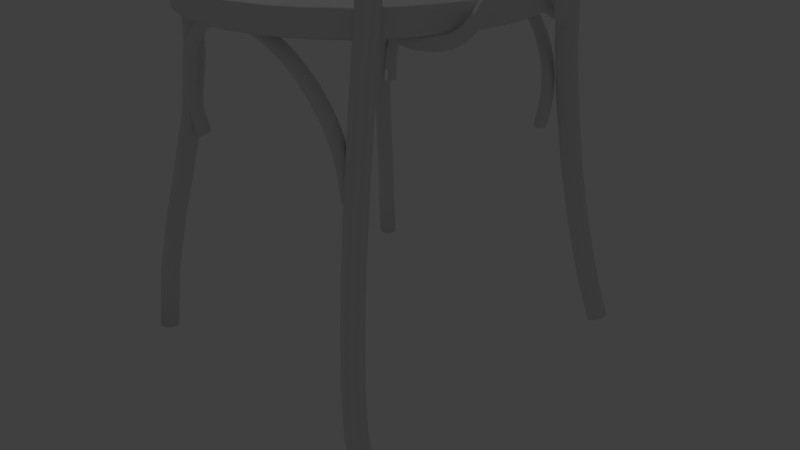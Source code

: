 # Source: chaise02.blend  (saved by Blender 2.71.0; exported with 4.5.12 LTS)
import bpy
from mathutils import Matrix  # noqa: F401  (used for matrix-valued properties, if any)

bpy.ops.wm.read_factory_settings(use_empty=True)
scene = bpy.context.scene
scene.name = 'Scene'

# ---- collections
col_collection_1 = bpy.data.collections.new('Collection 1'); scene.collection.children.link(col_collection_1)

# ---- world
world_world = bpy.data.worlds.new('World'); scene.world = world_world
world_world.color = (0.05088, 0.05088, 0.05088)
world_world.use_sun_shadow = False
world_world.sun_shadow_jitter_overblur = 0.0
world_world.cycles.sampling_method = 'MANUAL'
world_world.cycles.sample_map_resolution = 256

# ---- cameras
cam_camera = bpy.data.cameras.new('Camera')
cam_camera.clip_end = 100.0
cam_camera.lens = 35.0
cam_camera.sensor_width = 32.0
cam_camera.sensor_height = 18.0
cam_camera.ortho_scale = 7.314
cam_camera.dof.focus_distance = 0.0

# ---- lights
light_lamp = bpy.data.lights.new('Lamp', 'POINT')
light_lamp.transmission_factor = 0.0
light_lamp.cutoff_distance = 30.0
light_lamp.energy = 100.0
light_lamp.shadow_buffer_clip_start = 1.001
light_lamp.shadow_soft_size = 0.1
light_lamp.shadow_maximum_resolution = 0.006
light_lamp.use_absolute_resolution = True
light_lamp.cycles.use_multiple_importance_sampling = False

# ---- meshes
me_cylinder = bpy.data.meshes.new('Cylinder')
me_cylinder.from_pydata([(0.0, 1.0, -0.2356), (0.0, 1.0, 1.0), (0.7071, 0.7071, -0.2356), (0.7071, 0.7071, 1.0), (1.0, -4.371e-08, -0.2356), (1.0, -4.371e-08, 1.0), (0.7071, -0.7071, -0.2356), (0.7071, -0.7071, 1.0), (-8.742e-08, -1.0, -0.2356), (-8.742e-08, -1.0, 1.0), (-0.7071, -0.7071, -0.2356), (-0.7071, -0.7071, 1.0), (-1.0, 1.192e-08, -0.2356), (-1.0, 1.192e-08, 1.0), (-0.7071, 0.7071, -0.2356), (-0.7071, 0.7071, 1.0), (-1.464e-09, 0.9263, 0.7957), (-3.576e-07, -1.589e-08, 0.2948), (-1.464e-09, 0.9263, 1.0), (0.655, 0.655, 1.0), (0.9263, -4.062e-08, 1.0), (0.655, -0.655, 1.0), (-8.244e-08, -0.9263, 1.0), (-0.655, -0.655, 1.0), (-0.9263, 1.092e-08, 1.0), (-0.655, 0.655, 1.0), (0.655, 0.655, 0.7957), (0.9263, -4.062e-08, 0.7957), (0.655, -0.655, 0.7957), (-8.244e-08, -0.9263, 0.7957), (-0.655, -0.655, 0.7957), (-0.9263, 1.092e-08, 0.7957), (-0.655, 0.655, 0.7957), (-9.987e-09, 0.7143, 0.9465), (0.0, 1.0, 0.3822), (0.7071, 0.7071, 0.3822), (1.0, -4.371e-08, 0.3822), (0.7071, -0.7071, 0.3822), (-8.742e-08, -1.0, 0.3822), (-0.7071, -0.7071, 0.3822), (-1.0, 1.192e-08, 0.3822), (-0.7071, 0.7071, 0.3822), (0.7071, 0.7071, -0.1393), (1.0, -4.371e-08, -0.1393), (0.7071, -0.7071, -0.1393), (-8.742e-08, -1.0, -0.1393), (-0.7071, -0.7071, -0.1393), (-1.0, 1.192e-08, -0.1393), (-0.7071, 0.7071, -0.1393), (0.0, 1.0, -0.1393), (0.0, 1.0, 0.9037), (0.7071, 0.7071, 0.9037), (1.0, -4.371e-08, 0.9037), (0.7071, -0.7071, 0.9037), (-8.742e-08, -1.0, 0.9037), (-0.7071, -0.7071, 0.9037), (-1.0, 1.192e-08, 0.9037), (-0.7071, 0.7071, 0.9037), (-0.6811, -0.6811, 1.0), (-0.9632, 1.142e-08, 1.0), (-0.6811, 0.6811, 1.0), (-7.321e-10, 0.9632, 1.0), (-8.493e-08, -0.9632, 1.0), (0.6811, -0.6811, 1.0), (0.9632, -4.217e-08, 1.0), (0.6811, 0.6811, 1.0), (-2.619e-09, 0.8978, 0.7957), (0.6348, 0.6348, 0.7957), (0.8978, -3.942e-08, 0.7957), (0.6348, -0.6348, 0.7957), (-8.11e-08, -0.8978, 0.7957), (-0.6348, -0.6348, 0.7957), (-0.8978, 1.053e-08, 0.7957), (-0.6348, 0.6348, 0.7957), (-1.984e-08, 0.5385, 1.166), (0.5051, 0.5051, 0.9465), (0.7143, -3.169e-08, 0.9465), (0.5051, -0.5051, 0.9465), (-7.243e-08, -0.7143, 0.9465), (-0.5051, -0.5051, 0.9465), (-0.7143, 8.049e-09, 0.9465), (-0.5051, 0.5051, 0.9465), (-3.896e-08, 0.2756, 1.294), (0.3808, 0.3808, 1.166), (0.5385, -2.73e-08, 1.166), (0.3808, -0.3808, 1.166), (-6.692e-08, -0.5385, 1.166), (-0.3808, -0.3808, 1.166), (-0.5385, 2.662e-09, 1.166), (-0.3808, 0.3808, 1.166), (0.1949, 0.1949, 1.294), (0.2756, -1.464e-08, 1.294), (0.1949, -0.1949, 1.294), (-6.306e-08, -0.2756, 1.294), (-0.1949, -0.1949, 1.294), (-0.2756, 6.946e-10, 1.294), (-0.1949, 0.1949, 1.294), (-7.182e-08, -6.973e-09, 1.332)], [], [(50, 1, 3, 51), (51, 3, 5, 52), (52, 5, 7, 53), (53, 7, 9, 54), (54, 9, 11, 55), (55, 11, 13, 56), (58, 62, 22, 23), (57, 15, 1, 50), (56, 13, 15, 57), (14, 0, 17, 12), (59, 58, 23, 24), (60, 59, 24, 25), (61, 60, 25, 18), (12, 17, 8, 10), (0, 2, 4, 17), (17, 4, 6, 8), (23, 22, 29, 30), (24, 23, 30, 31), (25, 24, 31, 32), (18, 25, 32, 16), (62, 63, 21, 22), (63, 64, 20, 21), (64, 65, 19, 20), (65, 61, 18, 19), (30, 29, 70, 71), (31, 30, 71, 72), (32, 31, 72, 73), (16, 32, 73, 66), (22, 21, 28, 29), (21, 20, 27, 28), (20, 19, 26, 27), (19, 18, 16, 26), (49, 34, 35, 42), (42, 35, 36, 43), (43, 36, 37, 44), (44, 37, 38, 45), (45, 38, 39, 46), (46, 39, 40, 47), (48, 41, 34, 49), (47, 40, 41, 48), (0, 49, 42, 2), (2, 42, 43, 4), (4, 43, 44, 6), (6, 44, 45, 8), (8, 45, 46, 10), (10, 46, 47, 12), (14, 48, 49, 0), (12, 47, 48, 14), (34, 50, 51, 35), (35, 51, 52, 36), (36, 52, 53, 37), (37, 53, 54, 38), (38, 54, 55, 39), (39, 55, 56, 40), (41, 57, 50, 34), (40, 56, 57, 41), (11, 9, 62, 58), (13, 11, 58, 59), (15, 13, 59, 60), (1, 15, 60, 61), (9, 7, 63, 62), (7, 5, 64, 63), (5, 3, 65, 64), (3, 1, 61, 65), (71, 70, 78, 79), (72, 71, 79, 80), (73, 72, 80, 81), (66, 73, 81, 33), (29, 28, 69, 70), (28, 27, 68, 69), (27, 26, 67, 68), (26, 16, 66, 67), (79, 78, 86, 87), (80, 79, 87, 88), (81, 80, 88, 89), (33, 81, 89, 74), (70, 69, 77, 78), (69, 68, 76, 77), (68, 67, 75, 76), (67, 66, 33, 75), (87, 86, 93, 94), (88, 87, 94, 95), (89, 88, 95, 96), (74, 89, 96, 82), (78, 77, 85, 86), (77, 76, 84, 85), (76, 75, 83, 84), (75, 33, 74, 83), (90, 82, 97, 91), (91, 97, 93, 92), (82, 96, 95, 97), (97, 95, 94, 93), (86, 85, 92, 93), (85, 84, 91, 92), (84, 83, 90, 91), (83, 74, 82, 90)])
me_cylinder.polygons.foreach_set('use_smooth', [True] * 96)
_uv = me_cylinder.uv_layers.new(name='UVMap')
_uv.uv.foreach_set('vector', [0.8837, 0.3799, 0.8769, 0.3608, 0.968, 0.2661, 0.9865, 0.2744, 0.9865, 0.2744, 0.968, 0.2661, 0.9674, 0.1325, 0.9865, 0.1256, 0.9865, 0.1256, 0.9674, 0.1325, 0.8745, 0.0363, 0.8835, 0.01813, 0.8835, 0.01813, 0.8745, 0.0363, 0.7429, 0.03264, 0.7362, 0.01347, 0.7362, 0.01347, 0.7429, 0.03264, 0.6516, 0.1266, 0.6331, 0.1184, 0.6331, 0.1184, 0.6516, 0.1266, 0.654, 0.2603, 0.6349, 0.2672, 0.6579, 0.1293, 0.7453, 0.039, 0.7475, 0.04461, 0.6635, 0.1316, 0.7365, 0.3759, 0.7457, 0.3578, 0.8769, 0.3608, 0.8837, 0.3799, 0.6349, 0.2672, 0.654, 0.2603, 0.7457, 0.3578, 0.7365, 0.3759, 0.3517, 0.3931, 0.2824, 0.3966, 0.3124, 0.3104, 0.3934, 0.3397, 0.6603, 0.2579, 0.6579, 0.1293, 0.6635, 0.1316, 0.666, 0.2557, 0.7486, 0.3516, 0.6603, 0.2579, 0.666, 0.2557, 0.7512, 0.3462, 0.8744, 0.3544, 0.7486, 0.3516, 0.7512, 0.3462, 0.8722, 0.3488, 0.3934, 0.3397, 0.3124, 0.3104, 0.3441, 0.225, 0.3952, 0.271, 0.2824, 0.3966, 0.2306, 0.3497, 0.2272, 0.2799, 0.3124, 0.3104, 0.3124, 0.3104, 0.2272, 0.2799, 0.2743, 0.2282, 0.3441, 0.225, 0.6635, 0.1316, 0.7475, 0.04461, 0.7619, 0.075, 0.6961, 0.1421, 0.666, 0.2557, 0.6635, 0.1316, 0.6961, 0.1421, 0.6981, 0.2409, 0.7512, 0.3462, 0.666, 0.2557, 0.6981, 0.2409, 0.7639, 0.3143, 0.8722, 0.3488, 0.7512, 0.3462, 0.7639, 0.3143, 0.8576, 0.3186, 0.7453, 0.039, 0.8716, 0.04247, 0.869, 0.04793, 0.7475, 0.04461, 0.8716, 0.04247, 0.961, 0.1349, 0.9553, 0.1371, 0.869, 0.04793, 0.961, 0.1349, 0.9618, 0.2635, 0.9562, 0.2611, 0.9553, 0.1371, 0.9618, 0.2635, 0.8744, 0.3544, 0.8722, 0.3488, 0.9562, 0.2611, 0.8677, 0.4068, 0.9649, 0.504, 0.9598, 0.5061, 0.8656, 0.4119, 0.7302, 0.4068, 0.8677, 0.4068, 0.8656, 0.4119, 0.7323, 0.4119, 0.6331, 0.504, 0.7302, 0.4068, 0.7323, 0.4119, 0.6381, 0.5061, 0.6331, 0.6415, 0.6331, 0.504, 0.6381, 0.5061, 0.6381, 0.6394, 0.7475, 0.04461, 0.869, 0.04793, 0.8564, 0.08021, 0.7619, 0.075, 0.869, 0.04793, 0.9553, 0.1371, 0.9238, 0.1518, 0.8564, 0.08021, 0.9553, 0.1371, 0.9562, 0.2611, 0.9234, 0.2502, 0.9238, 0.1518, 0.9562, 0.2611, 0.8722, 0.3488, 0.8576, 0.3186, 0.9234, 0.2502, 0.2784, 0.4064, 0.2488, 0.4796, 0.1476, 0.3847, 0.2208, 0.3538, 0.2208, 0.3538, 0.1476, 0.3847, 0.1438, 0.2457, 0.2174, 0.2759, 0.2174, 0.2759, 0.1438, 0.2457, 0.2397, 0.1452, 0.2702, 0.2185, 0.2702, 0.2185, 0.2397, 0.1452, 0.378, 0.1424, 0.348, 0.2152, 0.348, 0.2152, 0.378, 0.1424, 0.4766, 0.2376, 0.4044, 0.2671, 0.4044, 0.2671, 0.4766, 0.2376, 0.4783, 0.3732, 0.4044, 0.3439, 0.3559, 0.4027, 0.3865, 0.4744, 0.2488, 0.4796, 0.2784, 0.4064, 0.4044, 0.3439, 0.4783, 0.3732, 0.3865, 0.4744, 0.3559, 0.4027, 0.2824, 0.3966, 0.2784, 0.4064, 0.2208, 0.3538, 0.2306, 0.3497, 0.2306, 0.3497, 0.2208, 0.3538, 0.2174, 0.2759, 0.2272, 0.2799, 0.2272, 0.2799, 0.2174, 0.2759, 0.2702, 0.2185, 0.2743, 0.2282, 0.2743, 0.2282, 0.2702, 0.2185, 0.348, 0.2152, 0.3441, 0.225, 0.3441, 0.225, 0.348, 0.2152, 0.4044, 0.2671, 0.3952, 0.271, 0.3952, 0.271, 0.4044, 0.2671, 0.4044, 0.3439, 0.3947, 0.3401, 0.3517, 0.3931, 0.3559, 0.4027, 0.2784, 0.4064, 0.2824, 0.3966, 0.3947, 0.3401, 0.4044, 0.3439, 0.3559, 0.4027, 0.3517, 0.3931, 0.2488, 0.4796, 0.1941, 0.6096, 0.01596, 0.4376, 0.1476, 0.3847, 0.1476, 0.3847, 0.01596, 0.4376, 0.01347, 0.1893, 0.1438, 0.2457, 0.1438, 0.2457, 0.01347, 0.1893, 0.1881, 0.01347, 0.2397, 0.1452, 0.2397, 0.1452, 0.1881, 0.01347, 0.4344, 0.01377, 0.378, 0.1424, 0.378, 0.1424, 0.4344, 0.01377, 0.6061, 0.1869, 0.4766, 0.2376, 0.4766, 0.2376, 0.6061, 0.1869, 0.6061, 0.4274, 0.4783, 0.3732, 0.3865, 0.4744, 0.4396, 0.6035, 0.1941, 0.6096, 0.2488, 0.4796, 0.4783, 0.3732, 0.6061, 0.4274, 0.4396, 0.6035, 0.3865, 0.4744, 0.6516, 0.1266, 0.7429, 0.03264, 0.7453, 0.039, 0.6579, 0.1293, 0.654, 0.2603, 0.6516, 0.1266, 0.6579, 0.1293, 0.6603, 0.2579, 0.7457, 0.3578, 0.654, 0.2603, 0.6603, 0.2579, 0.7486, 0.3516, 0.8769, 0.3608, 0.7457, 0.3578, 0.7486, 0.3516, 0.8744, 0.3544, 0.7429, 0.03264, 0.8745, 0.0363, 0.8716, 0.04247, 0.7453, 0.039, 0.8745, 0.0363, 0.9674, 0.1325, 0.961, 0.1349, 0.8716, 0.04247, 0.9674, 0.1325, 0.968, 0.2661, 0.9618, 0.2635, 0.961, 0.1349, 0.968, 0.2661, 0.8769, 0.3608, 0.8744, 0.3544, 0.9618, 0.2635, 0.8656, 0.4119, 0.9598, 0.5061, 0.9185, 0.5236, 0.8488, 0.4535, 0.7323, 0.4119, 0.8656, 0.4119, 0.8488, 0.4535, 0.7499, 0.4532, 0.6381, 0.5061, 0.7323, 0.4119, 0.7499, 0.4532, 0.6797, 0.5229, 0.6381, 0.6394, 0.6381, 0.5061, 0.6797, 0.5229, 0.6794, 0.6219, 0.9649, 0.504, 0.9649, 0.6415, 0.9598, 0.6394, 0.9598, 0.5061, 0.9649, 0.6415, 0.8677, 0.7387, 0.8656, 0.7336, 0.9598, 0.6394, 0.8677, 0.7387, 0.7302, 0.7387, 0.7324, 0.7336, 0.8656, 0.7336, 0.7302, 0.7387, 0.6331, 0.6415, 0.6381, 0.6394, 0.7324, 0.7336, 0.8488, 0.4535, 0.9185, 0.5236, 0.8746, 0.5434, 0.8317, 0.4985, 0.7499, 0.4532, 0.8488, 0.4535, 0.8317, 0.4985, 0.7696, 0.4971, 0.6797, 0.5229, 0.7499, 0.4532, 0.7696, 0.4971, 0.7247, 0.54, 0.6794, 0.6219, 0.6797, 0.5229, 0.7247, 0.54, 0.7233, 0.6021, 0.9598, 0.5061, 0.9598, 0.6394, 0.9182, 0.6226, 0.9185, 0.5236, 0.9598, 0.6394, 0.8656, 0.7336, 0.8481, 0.6923, 0.9182, 0.6226, 0.8656, 0.7336, 0.7324, 0.7336, 0.7492, 0.692, 0.8481, 0.6923, 0.7324, 0.7336, 0.6381, 0.6394, 0.6794, 0.6219, 0.7492, 0.692, 0.8317, 0.4985, 0.8746, 0.5434, 0.8354, 0.5594, 0.8153, 0.5375, 0.7696, 0.4971, 0.8317, 0.4985, 0.8153, 0.5375, 0.7856, 0.5363, 0.7247, 0.54, 0.7696, 0.4971, 0.7856, 0.5363, 0.7637, 0.5564, 0.7233, 0.6021, 0.7247, 0.54, 0.7637, 0.5564, 0.7625, 0.5861, 0.9185, 0.5236, 0.9182, 0.6226, 0.8733, 0.6055, 0.8746, 0.5434, 0.9182, 0.6226, 0.8481, 0.6923, 0.8283, 0.6484, 0.8733, 0.6055, 0.8481, 0.6923, 0.7492, 0.692, 0.7662, 0.647, 0.8283, 0.6484, 0.7492, 0.692, 0.6794, 0.6219, 0.7233, 0.6021, 0.7662, 0.647, 0.7826, 0.608, 0.7625, 0.5861, 0.799, 0.5727, 0.8123, 0.6092, 0.8123, 0.6092, 0.799, 0.5727, 0.8354, 0.5594, 0.8342, 0.5891, 0.7625, 0.5861, 0.7637, 0.5564, 0.7856, 0.5363, 0.799, 0.5727, 0.799, 0.5727, 0.7856, 0.5363, 0.8153, 0.5375, 0.8354, 0.5594, 0.8746, 0.5434, 0.8733, 0.6055, 0.8342, 0.5891, 0.8354, 0.5594, 0.8733, 0.6055, 0.8283, 0.6484, 0.8123, 0.6092, 0.8342, 0.5891, 0.8283, 0.6484, 0.7662, 0.647, 0.7826, 0.608, 0.8123, 0.6092, 0.7662, 0.647, 0.7233, 0.6021, 0.7625, 0.5861, 0.7826, 0.608])
me_cylinder.use_remesh_preserve_volume = False
me_cylinder.use_remesh_preserve_attributes = False
me_cylinder.use_mirror_vertex_groups = False
me_cylinder.update()
me_mesh = bpy.data.meshes.new('Mesh')
me_mesh.from_pydata([(1.114, 1.154, 1.611), (1.11, 1.18, 1.607), (1.098, 1.201, 1.603), (1.081, 1.215, 1.601), (1.06, 1.22, 1.6), (1.039, 1.215, 1.601), (1.021, 1.201, 1.603), (1.01, 1.18, 1.607), (1.005, 1.154, 1.611), (1.01, 1.128, 1.616), (1.021, 1.107, 1.62), (1.039, 1.093, 1.622), (1.06, 1.088, 1.623), (1.081, 1.093, 1.622), (1.098, 1.107, 1.62), (1.11, 1.128, 1.616), (1.076, 1.198, 1.899), (1.072, 1.224, 1.894), (1.06, 1.245, 1.887), (1.044, 1.258, 1.88), (1.023, 1.262, 1.873), (1.003, 1.256, 1.868), (0.9863, 1.241, 1.866), (0.975, 1.22, 1.867), (0.9709, 1.194, 1.87), (0.975, 1.168, 1.876), (0.9863, 1.148, 1.883), (1.003, 1.134, 1.89), (1.023, 1.13, 1.896), (1.044, 1.136, 1.901), (1.06, 1.151, 1.903), (1.072, 1.172, 1.903), (0.9672, 1.238, 2.158), (0.9636, 1.264, 2.151), (0.9535, 1.284, 2.142), (0.9386, 1.297, 2.131), (0.9203, 1.3, 2.119), (0.902, 1.294, 2.109), (0.8871, 1.278, 2.103), (0.877, 1.256, 2.101), (0.8733, 1.23, 2.103), (0.877, 1.204, 2.11), (0.8871, 1.184, 2.119), (0.902, 1.171, 2.131), (0.9203, 1.168, 2.142), (0.9386, 1.175, 2.152), (0.9535, 1.19, 2.158), (0.9636, 1.212, 2.161), (0.7989, 1.272, 2.378), (0.7959, 1.298, 2.37), (0.7877, 1.317, 2.358), (0.7754, 1.33, 2.343), (0.7605, 1.333, 2.327), (0.7455, 1.325, 2.313), (0.7333, 1.309, 2.303), (0.725, 1.287, 2.299), (0.722, 1.26, 2.3), (0.725, 1.235, 2.308), (0.7333, 1.215, 2.32), (0.7455, 1.203, 2.334), (0.7605, 1.2, 2.35), (0.7754, 1.208, 2.365), (0.7877, 1.224, 2.374), (0.7959, 1.246, 2.379), (0.5811, 1.298, 2.547), (0.5789, 1.324, 2.539), (0.573, 1.343, 2.525), (0.5643, 1.355, 2.507), (0.5536, 1.357, 2.488), (0.543, 1.349, 2.471), (0.5342, 1.333, 2.458), (0.5284, 1.31, 2.452), (0.5262, 1.284, 2.452), (0.5284, 1.259, 2.461), (0.5342, 1.239, 2.475), (0.543, 1.227, 2.492), (0.5536, 1.225, 2.511), (0.5643, 1.233, 2.529), (0.573, 1.249, 2.541), (0.5789, 1.272, 2.548), (0.3238, 1.315, 2.656), (0.3227, 1.341, 2.648), (0.3197, 1.36, 2.633), (0.3151, 1.371, 2.613), (0.3095, 1.373, 2.592), (0.304, 1.365, 2.572), (0.2994, 1.348, 2.558), (0.2963, 1.325, 2.55), (0.2952, 1.299, 2.551), (0.2963, 1.274, 2.559), (0.2994, 1.255, 2.574), (0.304, 1.243, 2.594), (0.3095, 1.241, 2.615), (0.3151, 1.249, 2.635), (0.3197, 1.266, 2.649), (0.3227, 1.289, 2.657), (0.03791, 1.321, 2.695), (0.03791, 1.346, 2.686), (0.03791, 1.366, 2.671), (0.03791, 1.377, 2.651), (0.03791, 1.379, 2.629), (0.03791, 1.371, 2.608), (0.03791, 1.354, 2.593), (0.03791, 1.331, 2.585), (0.03791, 1.304, 2.586), (0.03791, 1.279, 2.594), (0.03791, 1.26, 2.61), (0.03791, 1.249, 2.63), (0.03791, 1.247, 2.652), (0.03791, 1.255, 2.672), (0.03791, 1.272, 2.687), (0.03791, 1.295, 2.695), (-0.248, 1.315, 2.656), (-0.2469, 1.341, 2.648), (-0.2438, 1.36, 2.633), (-0.2393, 1.371, 2.613), (-0.2337, 1.373, 2.592), (-0.2281, 1.365, 2.572), (-0.2236, 1.348, 2.558), (-0.2205, 1.325, 2.55), (-0.2194, 1.299, 2.551), (-0.2205, 1.274, 2.559), (-0.2236, 1.255, 2.574), (-0.2281, 1.243, 2.594), (-0.2337, 1.241, 2.615), (-0.2393, 1.249, 2.635), (-0.2438, 1.266, 2.649), (-0.2469, 1.289, 2.657), (-0.5052, 1.298, 2.547), (-0.5031, 1.324, 2.539), (-0.4972, 1.343, 2.525), (-0.4885, 1.355, 2.507), (-0.4778, 1.357, 2.488), (-0.4671, 1.349, 2.471), (-0.4584, 1.333, 2.458), (-0.4526, 1.31, 2.452), (-0.4504, 1.284, 2.452), (-0.4526, 1.259, 2.461), (-0.4584, 1.239, 2.475), (-0.4671, 1.227, 2.492), (-0.4778, 1.225, 2.511), (-0.4885, 1.233, 2.529), (-0.4972, 1.249, 2.541), (-0.5031, 1.272, 2.548), (-0.7231, 1.272, 2.378), (-0.7201, 1.298, 2.37), (-0.7118, 1.317, 2.358), (-0.6996, 1.33, 2.343), (-0.6847, 1.333, 2.327), (-0.6697, 1.325, 2.313), (-0.6575, 1.309, 2.303), (-0.6492, 1.287, 2.299), (-0.6462, 1.26, 2.3), (-0.6492, 1.235, 2.308), (-0.6575, 1.215, 2.32), (-0.6697, 1.203, 2.334), (-0.6847, 1.2, 2.35), (-0.6996, 1.208, 2.365), (-0.7118, 1.224, 2.374), (-0.7201, 1.246, 2.379), (-0.8914, 1.238, 2.158), (-0.8877, 1.264, 2.151), (-0.8777, 1.284, 2.142), (-0.8628, 1.297, 2.131), (-0.8445, 1.3, 2.119), (-0.8262, 1.294, 2.109), (-0.8113, 1.278, 2.103), (-0.8012, 1.256, 2.101), (-0.7975, 1.23, 2.103), (-0.8012, 1.204, 2.11), (-0.8113, 1.184, 2.119), (-0.8262, 1.171, 2.131), (-0.8445, 1.168, 2.142), (-0.8628, 1.175, 2.152), (-0.8777, 1.19, 2.158), (-0.8877, 1.212, 2.161), (-1.0, 1.198, 1.899), (-0.9959, 1.224, 1.894), (-0.9846, 1.245, 1.887), (-0.9679, 1.258, 1.88), (-0.9475, 1.262, 1.873), (-0.9271, 1.256, 1.868), (-0.9104, 1.241, 1.866), (-0.8992, 1.22, 1.867), (-0.8951, 1.194, 1.87), (-0.8992, 1.168, 1.876), (-0.9104, 1.148, 1.883), (-0.9271, 1.134, 1.89), (-0.9475, 1.13, 1.896), (-0.9679, 1.136, 1.901), (-0.9846, 1.151, 1.903), (-0.9959, 1.172, 1.903), (-1.038, 1.154, 1.611), (-1.034, 1.18, 1.607), (-1.022, 1.201, 1.603), (-1.005, 1.215, 1.601), (-0.984, 1.22, 1.6), (-0.9629, 1.215, 1.601), (-0.9456, 1.201, 1.603), (-0.9339, 1.18, 1.607), (-0.9297, 1.154, 1.611), (-0.9339, 1.128, 1.616), (-0.9456, 1.107, 1.62), (-0.9629, 1.093, 1.622), (-0.984, 1.088, 1.623), (-1.005, 1.093, 1.622), (-1.022, 1.107, 1.62), (-1.034, 1.128, 1.616), (-1.0, 1.109, 1.323), (-0.9959, 1.135, 1.32), (-0.9846, 1.157, 1.319), (-0.9679, 1.172, 1.321), (-0.9475, 1.178, 1.326), (-0.9271, 1.174, 1.333), (-0.9104, 1.16, 1.34), (-0.8992, 1.14, 1.347), (-0.8951, 1.114, 1.352), (-0.8992, 1.088, 1.356), (-0.9104, 1.066, 1.356), (-0.9271, 1.051, 1.354), (-0.9475, 1.045, 1.349), (-0.9679, 1.05, 1.343), (-0.9846, 1.063, 1.336), (-0.9959, 1.084, 1.329), (1.076, 1.109, 1.323), (1.072, 1.135, 1.32), (1.06, 1.157, 1.319), (1.044, 1.172, 1.321), (1.023, 1.178, 1.326), (1.003, 1.174, 1.333), (0.9863, 1.16, 1.34), (0.975, 1.14, 1.347), (0.9709, 1.114, 1.352), (0.975, 1.088, 1.356), (0.9863, 1.066, 1.356), (1.003, 1.051, 1.354), (1.023, 1.045, 1.349), (1.044, 1.05, 1.343), (1.06, 1.063, 1.336), (1.072, 1.084, 1.329), (-0.9994, 1.14, 1.347), (-0.9714, 1.176, 1.347), (-0.8983, 1.118, 1.376), (-0.9024, 1.143, 1.371), (-0.9304, 1.055, 1.379), (-0.9509, 1.182, 1.352), (-1.004, 1.114, 1.35), (-0.9881, 1.067, 1.362), (-0.9994, 1.088, 1.356), (-0.9137, 1.07, 1.381), (-0.9509, 1.049, 1.375), (-0.9137, 1.164, 1.364), (-0.9304, 1.177, 1.358), (-0.9024, 1.092, 1.38), (-0.9881, 1.161, 1.346), (-0.9714, 1.054, 1.369), (0.9895, 1.07, 1.38), (1.006, 1.055, 1.379), (1.064, 1.067, 1.362), (0.9782, 1.143, 1.37), (1.064, 1.161, 1.345), (1.075, 1.139, 1.346), (1.027, 1.182, 1.351), (1.079, 1.114, 1.35), (1.047, 1.176, 1.347), (0.9895, 1.164, 1.364), (0.974, 1.118, 1.376), (1.027, 1.049, 1.374), (1.047, 1.054, 1.368), (1.006, 1.177, 1.357), (0.9782, 1.092, 1.379), (1.075, 1.088, 1.355)], [], [(0, 16, 31, 15), (1, 17, 16, 0), (2, 18, 17, 1), (3, 19, 18, 2), (4, 20, 19, 3), (5, 21, 20, 4), (6, 22, 21, 5), (7, 23, 22, 6), (8, 24, 23, 7), (9, 25, 24, 8), (10, 26, 25, 9), (11, 27, 26, 10), (12, 28, 27, 11), (13, 29, 28, 12), (14, 30, 29, 13), (15, 31, 30, 14), (16, 32, 47, 31), (17, 33, 32, 16), (18, 34, 33, 17), (19, 35, 34, 18), (20, 36, 35, 19), (21, 37, 36, 20), (22, 38, 37, 21), (23, 39, 38, 22), (24, 40, 39, 23), (25, 41, 40, 24), (26, 42, 41, 25), (27, 43, 42, 26), (28, 44, 43, 27), (29, 45, 44, 28), (30, 46, 45, 29), (31, 47, 46, 30), (32, 48, 63, 47), (33, 49, 48, 32), (34, 50, 49, 33), (35, 51, 50, 34), (36, 52, 51, 35), (37, 53, 52, 36), (38, 54, 53, 37), (39, 55, 54, 38), (40, 56, 55, 39), (41, 57, 56, 40), (42, 58, 57, 41), (43, 59, 58, 42), (44, 60, 59, 43), (45, 61, 60, 44), (46, 62, 61, 45), (47, 63, 62, 46), (48, 64, 79, 63), (49, 65, 64, 48), (50, 66, 65, 49), (51, 67, 66, 50), (52, 68, 67, 51), (53, 69, 68, 52), (54, 70, 69, 53), (55, 71, 70, 54), (56, 72, 71, 55), (57, 73, 72, 56), (58, 74, 73, 57), (59, 75, 74, 58), (60, 76, 75, 59), (61, 77, 76, 60), (62, 78, 77, 61), (63, 79, 78, 62), (64, 80, 95, 79), (65, 81, 80, 64), (66, 82, 81, 65), (67, 83, 82, 66), (68, 84, 83, 67), (69, 85, 84, 68), (70, 86, 85, 69), (71, 87, 86, 70), (72, 88, 87, 71), (73, 89, 88, 72), (74, 90, 89, 73), (75, 91, 90, 74), (76, 92, 91, 75), (77, 93, 92, 76), (78, 94, 93, 77), (79, 95, 94, 78), (80, 96, 111, 95), (81, 97, 96, 80), (82, 98, 97, 81), (83, 99, 98, 82), (84, 100, 99, 83), (85, 101, 100, 84), (86, 102, 101, 85), (87, 103, 102, 86), (88, 104, 103, 87), (89, 105, 104, 88), (90, 106, 105, 89), (91, 107, 106, 90), (92, 108, 107, 91), (93, 109, 108, 92), (94, 110, 109, 93), (95, 111, 110, 94), (96, 112, 127, 111), (97, 113, 112, 96), (98, 114, 113, 97), (99, 115, 114, 98), (100, 116, 115, 99), (101, 117, 116, 100), (102, 118, 117, 101), (103, 119, 118, 102), (104, 120, 119, 103), (105, 121, 120, 104), (106, 122, 121, 105), (107, 123, 122, 106), (108, 124, 123, 107), (109, 125, 124, 108), (110, 126, 125, 109), (111, 127, 126, 110), (112, 128, 143, 127), (113, 129, 128, 112), (114, 130, 129, 113), (115, 131, 130, 114), (116, 132, 131, 115), (117, 133, 132, 116), (118, 134, 133, 117), (119, 135, 134, 118), (120, 136, 135, 119), (121, 137, 136, 120), (122, 138, 137, 121), (123, 139, 138, 122), (124, 140, 139, 123), (125, 141, 140, 124), (126, 142, 141, 125), (127, 143, 142, 126), (128, 144, 159, 143), (129, 145, 144, 128), (130, 146, 145, 129), (131, 147, 146, 130), (132, 148, 147, 131), (133, 149, 148, 132), (134, 150, 149, 133), (135, 151, 150, 134), (136, 152, 151, 135), (137, 153, 152, 136), (138, 154, 153, 137), (139, 155, 154, 138), (140, 156, 155, 139), (141, 157, 156, 140), (142, 158, 157, 141), (143, 159, 158, 142), (144, 160, 175, 159), (145, 161, 160, 144), (146, 162, 161, 145), (147, 163, 162, 146), (148, 164, 163, 147), (149, 165, 164, 148), (150, 166, 165, 149), (151, 167, 166, 150), (152, 168, 167, 151), (153, 169, 168, 152), (154, 170, 169, 153), (155, 171, 170, 154), (156, 172, 171, 155), (157, 173, 172, 156), (158, 174, 173, 157), (159, 175, 174, 158), (160, 176, 191, 175), (161, 177, 176, 160), (162, 178, 177, 161), (163, 179, 178, 162), (164, 180, 179, 163), (165, 181, 180, 164), (166, 182, 181, 165), (167, 183, 182, 166), (168, 184, 183, 167), (169, 185, 184, 168), (170, 186, 185, 169), (171, 187, 186, 170), (172, 188, 187, 171), (173, 189, 188, 172), (174, 190, 189, 173), (175, 191, 190, 174), (176, 192, 207, 191), (177, 193, 192, 176), (178, 194, 193, 177), (179, 195, 194, 178), (180, 196, 195, 179), (181, 197, 196, 180), (182, 198, 197, 181), (183, 199, 198, 182), (184, 200, 199, 183), (185, 201, 200, 184), (186, 202, 201, 185), (187, 203, 202, 186), (188, 204, 203, 187), (189, 205, 204, 188), (190, 206, 205, 189), (191, 207, 206, 190), (246, 208, 223, 248), (240, 209, 208, 246), (254, 210, 209, 240), (241, 211, 210, 254), (245, 212, 211, 241), (252, 213, 212, 245), (251, 214, 213, 252), (243, 215, 214, 251), (242, 216, 215, 243), (253, 217, 216, 242), (249, 218, 217, 253), (244, 219, 218, 249), (250, 220, 219, 244), (255, 221, 220, 250), (247, 222, 221, 255), (248, 223, 222, 247), (263, 0, 15, 271), (261, 1, 0, 263), (260, 2, 1, 261), (264, 3, 2, 260), (262, 4, 3, 264), (269, 5, 4, 262), (265, 6, 5, 269), (259, 7, 6, 265), (266, 8, 7, 259), (270, 9, 8, 266), (256, 10, 9, 270), (257, 11, 10, 256), (267, 12, 11, 257), (268, 13, 12, 267), (258, 14, 13, 268), (271, 15, 14, 258), (226, 229, 228, 227), (225, 230, 229, 226), (224, 231, 230, 225), (239, 232, 231, 224), (238, 233, 232, 239), (237, 234, 233, 238), (236, 235, 234, 237), (221, 222, 219, 220), (222, 223, 218, 219), (223, 208, 217, 218), (208, 209, 216, 217), (209, 210, 215, 216), (210, 211, 214, 215), (211, 212, 213, 214), (192, 246, 248, 207), (193, 240, 246, 192), (194, 254, 240, 193), (195, 241, 254, 194), (196, 245, 241, 195), (197, 252, 245, 196), (198, 251, 252, 197), (199, 243, 251, 198), (200, 242, 243, 199), (201, 253, 242, 200), (202, 249, 253, 201), (203, 244, 249, 202), (204, 250, 244, 203), (205, 255, 250, 204), (206, 247, 255, 205), (207, 248, 247, 206), (224, 263, 271, 239), (225, 261, 263, 224), (226, 260, 261, 225), (227, 264, 260, 226), (228, 262, 264, 227), (229, 269, 262, 228), (230, 265, 269, 229), (231, 259, 265, 230), (232, 266, 259, 231), (233, 270, 266, 232), (234, 256, 270, 233), (235, 257, 256, 234), (236, 267, 257, 235), (237, 268, 267, 236), (238, 258, 268, 237), (239, 271, 258, 238)])
me_mesh.polygons.foreach_set('use_smooth', [True] * 270)
me_mesh.use_remesh_preserve_volume = False
me_mesh.use_remesh_preserve_attributes = False
me_mesh.use_mirror_vertex_groups = False
me_mesh.update()
me_mesh_003 = bpy.data.meshes.new('Mesh.003')
me_mesh_003.from_pydata([(-1.822, 2.067, -1.03), (-1.874, 2.104, -1.026), (-1.935, 2.109, -1.023), (-1.994, 2.079, -1.023), (-2.03, 2.023, -1.025), (-2.032, 1.961, -1.029), (-2.006, 1.907, -1.034), (-1.959, 1.872, -1.038), (-1.899, 1.863, -1.041), (-1.834, 1.896, -1.041), (-1.792, 1.954, -1.039), (-1.791, 2.013, -1.035), (-1.754, 1.982, -0.2057), (-1.806, 2.018, -0.195), (-1.866, 2.022, -0.1873), (-1.925, 1.992, -0.1844), (-1.962, 1.936, -0.1876), (-1.964, 1.875, -0.1956), (-1.938, 1.822, -0.2057), (-1.891, 1.787, -0.2159), (-1.832, 1.779, -0.2238), (-1.767, 1.811, -0.227), (-1.725, 1.87, -0.2241), (-1.724, 1.928, -0.2165), (-1.641, 1.86, 0.5421), (-1.692, 1.894, 0.557), (-1.752, 1.898, 0.5677), (-1.81, 1.868, 0.5722), (-1.847, 1.812, 0.5683), (-1.85, 1.751, 0.5578), (-1.824, 1.698, 0.5441), (-1.778, 1.664, 0.5302), (-1.719, 1.657, 0.519), (-1.654, 1.69, 0.514), (-1.612, 1.748, 0.5174), (-1.61, 1.806, 0.5275), (-1.511, 1.723, 1.244), (-1.562, 1.758, 1.26), (-1.622, 1.761, 1.271), (-1.681, 1.731, 1.276), (-1.717, 1.675, 1.272), (-1.72, 1.614, 1.26), (-1.695, 1.562, 1.246), (-1.649, 1.528, 1.232), (-1.59, 1.52, 1.22), (-1.525, 1.553, 1.215), (-1.483, 1.612, 1.218), (-1.481, 1.67, 1.229), (-1.397, 1.596, 1.932), (-1.448, 1.631, 1.945), (-1.509, 1.635, 1.953), (-1.568, 1.605, 1.956), (-1.604, 1.55, 1.952), (-1.607, 1.488, 1.943), (-1.581, 1.435, 1.931), (-1.534, 1.4, 1.919), (-1.475, 1.393, 1.91), (-1.41, 1.425, 1.907), (-1.368, 1.484, 1.911), (-1.366, 1.542, 1.92), (-1.329, 1.502, 2.636), (-1.381, 1.538, 2.642), (-1.442, 1.543, 2.645), (-1.501, 1.513, 2.645), (-1.537, 1.458, 2.641), (-1.54, 1.396, 2.636), (-1.513, 1.342, 2.63), (-1.466, 1.306, 2.624), (-1.407, 1.298, 2.621), (-1.341, 1.33, 2.621), (-1.299, 1.389, 2.625), (-1.298, 1.447, 2.63), (-1.339, 1.465, 3.387), (-1.39, 1.502, 3.383), (-1.451, 1.507, 3.379), (-1.51, 1.478, 3.374), (-1.547, 1.422, 3.371), (-1.549, 1.36, 3.371), (-1.523, 1.306, 3.373), (-1.476, 1.27, 3.377), (-1.417, 1.261, 3.381), (-1.351, 1.293, 3.386), (-1.309, 1.352, 3.389), (-1.308, 1.41, 3.389), (-1.822, -2.067, -1.03), (-1.874, -2.104, -1.026), (-1.935, -2.109, -1.023), (-1.994, -2.079, -1.023), (-2.03, -2.023, -1.025), (-2.032, -1.961, -1.029), (-2.006, -1.907, -1.034), (-1.959, -1.872, -1.038), (-1.899, -1.863, -1.041), (-1.834, -1.896, -1.041), (-1.792, -1.954, -1.039), (-1.791, -2.013, -1.035), (-1.754, -1.982, -0.2057), (-1.806, -2.018, -0.195), (-1.866, -2.022, -0.1873), (-1.925, -1.992, -0.1844), (-1.962, -1.936, -0.1876), (-1.964, -1.875, -0.1956), (-1.938, -1.822, -0.2057), (-1.891, -1.787, -0.2159), (-1.832, -1.779, -0.2238), (-1.767, -1.811, -0.227), (-1.725, -1.87, -0.2241), (-1.724, -1.928, -0.2165), (-1.641, -1.86, 0.5421), (-1.692, -1.894, 0.557), (-1.752, -1.898, 0.5677), (-1.81, -1.868, 0.5722), (-1.847, -1.812, 0.5683), (-1.85, -1.751, 0.5578), (-1.824, -1.698, 0.5441), (-1.778, -1.664, 0.5302), (-1.719, -1.657, 0.519), (-1.654, -1.69, 0.514), (-1.612, -1.748, 0.5174), (-1.61, -1.806, 0.5275), (-1.511, -1.723, 1.244), (-1.562, -1.758, 1.26), (-1.622, -1.761, 1.271), (-1.681, -1.731, 1.276), (-1.717, -1.675, 1.272), (-1.72, -1.614, 1.26), (-1.695, -1.562, 1.246), (-1.649, -1.528, 1.232), (-1.59, -1.52, 1.22), (-1.525, -1.553, 1.215), (-1.483, -1.612, 1.218), (-1.481, -1.67, 1.229), (-1.397, -1.596, 1.932), (-1.448, -1.631, 1.945), (-1.509, -1.635, 1.953), (-1.568, -1.605, 1.956), (-1.604, -1.55, 1.952), (-1.607, -1.488, 1.943), (-1.581, -1.435, 1.931), (-1.534, -1.4, 1.919), (-1.475, -1.393, 1.91), (-1.41, -1.425, 1.907), (-1.368, -1.484, 1.911), (-1.366, -1.542, 1.92), (-1.329, -1.502, 2.636), (-1.381, -1.538, 2.642), (-1.442, -1.543, 2.645), (-1.501, -1.513, 2.645), (-1.537, -1.458, 2.641), (-1.54, -1.396, 2.636), (-1.513, -1.342, 2.63), (-1.466, -1.306, 2.624), (-1.407, -1.298, 2.621), (-1.341, -1.33, 2.621), (-1.299, -1.389, 2.625), (-1.298, -1.447, 2.63), (-1.339, -1.465, 3.387), (-1.39, -1.502, 3.383), (-1.451, -1.507, 3.379), (-1.51, -1.478, 3.374), (-1.547, -1.422, 3.371), (-1.549, -1.36, 3.371), (-1.523, -1.306, 3.373), (-1.476, -1.27, 3.377), (-1.417, -1.261, 3.381), (-1.351, -1.293, 3.386), (-1.309, -1.352, 3.389), (-1.308, -1.41, 3.389), (-1.963, 2.044, -1.026), (-1.915, 1.989, -1.032), (-1.866, 1.933, -1.038), (-1.963, -2.044, -1.026), (-1.915, -1.989, -1.032), (-1.866, -1.933, -1.038)], [], [(0, 12, 23, 11), (1, 13, 12, 0), (2, 14, 13, 1), (3, 15, 14, 2), (4, 16, 15, 3), (5, 17, 16, 4), (6, 18, 17, 5), (7, 19, 18, 6), (8, 20, 19, 7), (9, 21, 20, 8), (10, 22, 21, 9), (11, 23, 22, 10), (12, 24, 35, 23), (13, 25, 24, 12), (14, 26, 25, 13), (15, 27, 26, 14), (16, 28, 27, 15), (17, 29, 28, 16), (18, 30, 29, 17), (19, 31, 30, 18), (20, 32, 31, 19), (21, 33, 32, 20), (22, 34, 33, 21), (23, 35, 34, 22), (24, 36, 47, 35), (25, 37, 36, 24), (26, 38, 37, 25), (27, 39, 38, 26), (28, 40, 39, 27), (29, 41, 40, 28), (30, 42, 41, 29), (31, 43, 42, 30), (32, 44, 43, 31), (33, 45, 44, 32), (34, 46, 45, 33), (35, 47, 46, 34), (36, 48, 59, 47), (37, 49, 48, 36), (38, 50, 49, 37), (39, 51, 50, 38), (40, 52, 51, 39), (41, 53, 52, 40), (42, 54, 53, 41), (43, 55, 54, 42), (44, 56, 55, 43), (45, 57, 56, 44), (46, 58, 57, 45), (47, 59, 58, 46), (48, 60, 71, 59), (49, 61, 60, 48), (50, 62, 61, 49), (51, 63, 62, 50), (52, 64, 63, 51), (53, 65, 64, 52), (54, 66, 65, 53), (55, 67, 66, 54), (56, 68, 67, 55), (57, 69, 68, 56), (58, 70, 69, 57), (59, 71, 70, 58), (60, 72, 83, 71), (61, 73, 72, 60), (62, 74, 73, 61), (63, 75, 74, 62), (64, 76, 75, 63), (65, 77, 76, 64), (66, 78, 77, 65), (67, 79, 78, 66), (68, 80, 79, 67), (69, 81, 80, 68), (70, 82, 81, 69), (71, 83, 82, 70), (84, 95, 107, 96), (85, 84, 96, 97), (86, 85, 97, 98), (87, 86, 98, 99), (88, 87, 99, 100), (89, 88, 100, 101), (90, 89, 101, 102), (91, 90, 102, 103), (92, 91, 103, 104), (93, 92, 104, 105), (94, 93, 105, 106), (95, 94, 106, 107), (96, 107, 119, 108), (97, 96, 108, 109), (98, 97, 109, 110), (99, 98, 110, 111), (100, 99, 111, 112), (101, 100, 112, 113), (102, 101, 113, 114), (103, 102, 114, 115), (104, 103, 115, 116), (105, 104, 116, 117), (106, 105, 117, 118), (107, 106, 118, 119), (108, 119, 131, 120), (109, 108, 120, 121), (110, 109, 121, 122), (111, 110, 122, 123), (112, 111, 123, 124), (113, 112, 124, 125), (114, 113, 125, 126), (115, 114, 126, 127), (116, 115, 127, 128), (117, 116, 128, 129), (118, 117, 129, 130), (119, 118, 130, 131), (120, 131, 143, 132), (121, 120, 132, 133), (122, 121, 133, 134), (123, 122, 134, 135), (124, 123, 135, 136), (125, 124, 136, 137), (126, 125, 137, 138), (127, 126, 138, 139), (128, 127, 139, 140), (129, 128, 140, 141), (130, 129, 141, 142), (131, 130, 142, 143), (132, 143, 155, 144), (133, 132, 144, 145), (134, 133, 145, 146), (135, 134, 146, 147), (136, 135, 147, 148), (137, 136, 148, 149), (138, 137, 149, 150), (139, 138, 150, 151), (140, 139, 151, 152), (141, 140, 152, 153), (142, 141, 153, 154), (143, 142, 154, 155), (144, 155, 167, 156), (145, 144, 156, 157), (146, 145, 157, 158), (147, 146, 158, 159), (148, 147, 159, 160), (149, 148, 160, 161), (150, 149, 161, 162), (151, 150, 162, 163), (152, 151, 163, 164), (153, 152, 164, 165), (154, 153, 165, 166), (155, 154, 166, 167), (3, 168, 5, 4), (168, 169, 6, 5), (169, 170, 7, 6), (170, 9, 8, 7), (2, 1, 168, 3), (1, 0, 169, 168), (0, 11, 170, 169), (11, 10, 9, 170), (88, 89, 171, 87), (89, 90, 172, 171), (90, 91, 173, 172), (91, 92, 93, 173), (87, 171, 85, 86), (171, 172, 84, 85), (172, 173, 95, 84), (173, 93, 94, 95)])
me_mesh_003.polygons.foreach_set('use_smooth', [True] * 160)
me_mesh_003.use_remesh_preserve_volume = False
me_mesh_003.use_remesh_preserve_attributes = False
me_mesh_003.use_mirror_vertex_groups = False
me_mesh_003.update()
me_mesh_001 = bpy.data.meshes.new('Mesh.001')
me_mesh_001.from_pydata([(0.5862, -1.712, -0.01964), (0.6787, -1.71, 0.02169), (0.7425, -1.632, 0.05076), (0.7363, -1.527, 0.04886), (0.6697, -1.461, 0.01964), (0.582, -1.458, -0.01951), (0.5134, -1.54, -0.05076), (0.5147, -1.65, -0.05104), (0.4757, -1.688, 0.3307), (0.574, -1.687, 0.3555), (0.6443, -1.61, 0.3658), (0.6414, -1.505, 0.3546), (0.5729, -1.439, 0.3307), (0.4799, -1.436, 0.3068), (0.4044, -1.516, 0.2957), (0.402, -1.626, 0.3059), (0.3769, -1.623, 0.8378), (0.477, -1.623, 0.8542), (0.5491, -1.547, 0.8557), (0.5469, -1.443, 0.841), (0.4777, -1.376, 0.8206), (0.383, -1.372, 0.8045), (0.3056, -1.452, 0.8027), (0.3024, -1.561, 0.817), (0.2924, -1.531, 1.471), (0.3932, -1.531, 1.482), (0.4659, -1.457, 1.479), (0.4638, -1.352, 1.464), (0.3942, -1.285, 1.446), (0.2989, -1.28, 1.435), (0.2208, -1.359, 1.438), (0.2174, -1.468, 1.453), (0.2278, -1.424, 2.196), (0.3289, -1.426, 2.203), (0.4018, -1.351, 2.198), (0.3997, -1.247, 2.183), (0.3299, -1.179, 2.168), (0.2342, -1.174, 2.161), (0.1558, -1.252, 2.167), (0.1525, -1.361, 2.182), (0.1891, -1.316, 2.978), (0.2904, -1.318, 2.981), (0.3635, -1.244, 2.973), (0.3613, -1.139, 2.96), (0.2912, -1.071, 2.949), (0.1954, -1.065, 2.946), (0.1169, -1.143, 2.953), (0.1136, -1.252, 2.967), (0.1828, -1.22, 3.779), (0.2842, -1.222, 3.778), (0.3572, -1.148, 3.769), (0.355, -1.043, 3.758), (0.285, -0.9745, 3.752), (0.1891, -0.968, 3.752), (0.1106, -1.046, 3.762), (0.1073, -1.155, 3.774), (0.2151, -1.148, 4.559), (0.3162, -1.151, 4.552), (0.3893, -1.077, 4.544), (0.3874, -0.9711, 4.541), (0.3177, -0.902, 4.543), (0.2221, -0.895, 4.55), (0.1435, -0.9732, 4.558), (0.14, -1.083, 4.563), (0.2891, -1.163, 5.288), (0.3895, -1.165, 5.275), (0.4631, -1.091, 5.272), (0.4626, -0.9861, 5.281), (0.3942, -0.9174, 5.297), (0.2992, -0.9106, 5.31), (0.2202, -0.9887, 5.313), (0.2152, -1.098, 5.304), (0.3995, -1.275, 5.974), (0.499, -1.277, 5.955), (0.5732, -1.203, 5.955), (0.5743, -1.099, 5.975), (0.5075, -1.032, 6.001), (0.4134, -1.026, 6.019), (0.3338, -1.104, 6.019), (0.3272, -1.211, 6.0), (0.5397, -1.422, 6.631), (0.6384, -1.423, 6.608), (0.712, -1.349, 6.606), (0.7133, -1.245, 6.627), (0.6473, -1.179, 6.656), (0.5541, -1.174, 6.679), (0.475, -1.252, 6.681), (0.4683, -1.359, 6.661), (0.7027, -1.54, 7.27), (0.8006, -1.54, 7.244), (0.8719, -1.465, 7.233), (0.8709, -1.36, 7.244), (0.804, -1.293, 7.27), (0.7114, -1.288, 7.295), (0.6347, -1.367, 7.307), (0.6304, -1.477, 7.296), (0.8808, -1.56, 7.899), (0.9782, -1.56, 7.871), (1.045, -1.485, 7.844), (1.038, -1.38, 7.835), (0.9682, -1.313, 7.849), (0.8758, -1.308, 7.875), (0.8039, -1.387, 7.904), (0.8055, -1.497, 7.914), (1.065, -1.411, 8.521), (1.162, -1.412, 8.493), (1.223, -1.341, 8.446), (1.208, -1.243, 8.409), (1.133, -1.181, 8.405), (1.04, -1.176, 8.43), (0.9743, -1.25, 8.48), (0.9845, -1.352, 8.52), (1.241, -1.029, 9.132), (1.339, -1.03, 9.104), (1.395, -0.9696, 9.039), (1.373, -0.8856, 8.979), (1.293, -0.8318, 8.96), (1.2, -0.8279, 8.984), (1.14, -0.8914, 9.052), (1.157, -0.9787, 9.117), (1.293, -0.8613, 9.301), (1.39, -0.8631, 9.272), (1.443, -0.8132, 9.197), (1.417, -0.7423, 9.123), (1.334, -0.696, 9.096), (1.242, -0.6915, 9.121), (1.185, -0.7441, 9.201), (1.206, -0.8178, 9.279), (1.339, -0.6816, 9.433), (1.436, -0.685, 9.403), (1.486, -0.6454, 9.32), (1.457, -0.587, 9.237), (1.373, -0.5475, 9.205), (1.28, -0.5419, 9.231), (1.226, -0.5837, 9.318), (1.251, -0.6443, 9.407), (1.38, -0.4881, 9.534), (1.476, -0.4922, 9.503), (1.524, -0.4631, 9.415), (1.492, -0.4184, 9.324), (1.406, -0.3871, 9.288), (1.314, -0.3814, 9.314), (1.262, -0.4121, 9.407), (1.29, -0.4584, 9.503), (1.412, -0.2819, 9.606), (1.509, -0.2856, 9.575), (1.555, -0.266, 9.483), (1.521, -0.2349, 9.388), (1.434, -0.2126, 9.349), (1.341, -0.2077, 9.374), (1.291, -0.2284, 9.471), (1.321, -0.2606, 9.572), (1.435, -0.06389, 9.653), (1.531, -0.06606, 9.622), (1.577, -0.05408, 9.529), (1.542, -0.03524, 9.431), (1.454, -0.02178, 9.39), (1.361, -0.01897, 9.415), (1.311, -0.03159, 9.514), (1.343, -0.05107, 9.617), (1.446, 0.1658, 9.68), (1.542, 0.1663, 9.649), (1.588, 0.1728, 9.555), (1.552, 0.1814, 9.456), (1.464, 0.1865, 9.414), (1.371, 0.1864, 9.439), (1.321, 0.1795, 9.538), (1.353, 0.1705, 9.643), (1.444, 0.4072, 9.69), (1.54, 0.4112, 9.66), (1.586, 0.4148, 9.566), (1.55, 0.4155, 9.467), (1.462, 0.4133, 9.424), (1.369, 0.4095, 9.448), (1.32, 0.4057, 9.548), (1.352, 0.4047, 9.653), (1.429, 0.6484, 9.69), (1.525, 0.6563, 9.659), (1.571, 0.6577, 9.565), (1.535, 0.6516, 9.466), (1.447, 0.6424, 9.423), (1.355, 0.6347, 9.448), (1.305, 0.6331, 9.547), (1.337, 0.639, 9.652), (1.401, 0.8781, 9.677), (1.497, 0.889, 9.646), (1.543, 0.8862, 9.553), (1.509, 0.8711, 9.454), (1.422, 0.8541, 9.411), (1.33, 0.8431, 9.436), (1.28, 0.846, 9.535), (1.31, 0.8611, 9.64), (1.363, 1.098, 9.644), (1.459, 1.111, 9.613), (1.506, 1.1, 9.521), (1.474, 1.073, 9.424), (1.389, 1.047, 9.383), (1.297, 1.034, 9.408), (1.245, 1.045, 9.506), (1.274, 1.073, 9.608), (1.315, 1.308, 9.583), (1.411, 1.32, 9.553), (1.461, 1.299, 9.463), (1.432, 1.256, 9.371), (1.349, 1.22, 9.333), (1.257, 1.207, 9.358), (1.203, 1.229, 9.453), (1.228, 1.273, 9.551), (1.26, 1.505, 9.488), (1.356, 1.516, 9.458), (1.41, 1.481, 9.375), (1.386, 1.422, 9.291), (1.305, 1.377, 9.257), (1.213, 1.365, 9.282), (1.155, 1.401, 9.37), (1.175, 1.462, 9.459), (1.2, 1.686, 9.35), (1.297, 1.695, 9.322), (1.355, 1.648, 9.249), (1.336, 1.573, 9.176), (1.258, 1.521, 9.149), (1.165, 1.51, 9.172), (1.103, 1.559, 9.25), (1.118, 1.636, 9.327), (1.138, 1.851, 9.165), (1.235, 1.857, 9.139), (1.297, 1.799, 9.079), (1.283, 1.712, 9.021), (1.208, 1.651, 9.002), (1.115, 1.641, 9.024), (1.049, 1.703, 9.089), (1.058, 1.794, 9.15), (0.9489, 2.2, 8.527), (1.047, 2.207, 8.502), (1.114, 2.14, 8.457), (1.106, 2.041, 8.422), (1.035, 1.973, 8.417), (0.9425, 1.963, 8.44), (0.8707, 2.033, 8.487), (0.8729, 2.136, 8.525), (0.7689, 2.343, 7.888), (0.8668, 2.349, 7.862), (0.9385, 2.278, 7.836), (0.938, 2.173, 7.825), (0.8714, 2.102, 7.835), (0.7788, 2.091, 7.859), (0.7018, 2.166, 7.887), (0.697, 2.275, 7.9), (0.6047, 2.337, 7.246), (0.703, 2.344, 7.223), (0.7783, 2.273, 7.21), (0.7823, 2.167, 7.217), (0.7182, 2.096, 7.237), (0.6255, 2.085, 7.26), (0.5446, 2.16, 7.274), (0.5351, 2.27, 7.268), (0.4612, 2.246, 6.597), (0.5601, 2.253, 6.576), (0.6372, 2.183, 6.572), (0.6431, 2.079, 6.587), (0.5797, 2.008, 6.61), (0.4863, 1.997, 6.631), (0.4036, 2.071, 6.636), (0.3922, 2.179, 6.621), (0.342, 2.132, 5.928), (0.4418, 2.139, 5.912), (0.5193, 2.069, 5.91), (0.5249, 1.965, 5.924), (0.4609, 1.893, 5.944), (0.3669, 1.882, 5.961), (0.2837, 1.955, 5.963), (0.2723, 2.064, 5.949), (0.2506, 2.051, 5.231), (0.3511, 2.059, 5.219), (0.4283, 1.989, 5.215), (0.4327, 1.883, 5.22), (0.3675, 1.811, 5.23), (0.2727, 1.799, 5.241), (0.1898, 1.873, 5.246), (0.1797, 1.982, 5.242), (0.19, 2.06, 4.487), (0.2909, 2.068, 4.481), (0.3678, 1.998, 4.473), (0.3713, 1.892, 4.466), (0.3051, 1.82, 4.465), (0.2098, 1.808, 4.47), (0.1273, 1.882, 4.479), (0.1182, 1.991, 4.487), (0.1651, 2.146, 3.731), (0.2662, 2.153, 3.73), (0.343, 2.083, 3.721), (0.3462, 1.978, 3.707), (0.2798, 1.907, 3.699), (0.1843, 1.895, 3.699), (0.1019, 1.969, 3.709), (0.09299, 2.078, 3.723), (0.1729, 2.254, 2.969), (0.274, 2.261, 2.973), (0.3508, 2.19, 2.965), (0.354, 2.086, 2.949), (0.2876, 2.015, 2.936), (0.1922, 2.004, 2.932), (0.1098, 2.078, 2.94), (0.1009, 2.186, 2.956), (0.2099, 2.372, 2.23), (0.3108, 2.379, 2.238), (0.3875, 2.308, 2.232), (0.3908, 2.204, 2.215), (0.3246, 2.133, 2.199), (0.2294, 2.123, 2.19), (0.1471, 2.197, 2.197), (0.1381, 2.306, 2.214), (0.2724, 2.49, 1.541), (0.3729, 2.496, 1.553), (0.4493, 2.425, 1.549), (0.4527, 2.321, 1.532), (0.3868, 2.251, 1.513), (0.2919, 2.241, 1.5), (0.2099, 2.316, 1.504), (0.2009, 2.424, 1.521), (0.3569, 2.596, 0.9246), (0.4566, 2.6, 0.9421), (0.5324, 2.529, 0.9431), (0.5357, 2.424, 0.9264), (0.4702, 2.355, 0.904), (0.376, 2.346, 0.8867), (0.2946, 2.422, 0.8855), (0.2858, 2.53, 0.9019), (0.4601, 2.677, 0.4063), (0.5583, 2.681, 0.4313), (0.6325, 2.608, 0.4398), (0.6352, 2.503, 0.426), (0.5703, 2.434, 0.4003), (0.4776, 2.427, 0.3762), (0.3979, 2.504, 0.3668), (0.3898, 2.612, 0.3798), (0.58, 2.724, 0.008639), (0.6744, 2.726, 0.04552), (0.7445, 2.652, 0.06724), (0.7452, 2.546, 0.05968), (0.6816, 2.478, 0.02986), (0.5924, 2.471, -0.005318), (0.5172, 2.55, -0.02874), (0.5113, 2.659, -0.02288), (0.6316, 2.6, 0.0195), (0.6287, -1.586, 0.0003243), (0.723, -1.524, 0.09198), (0.664, -1.706, 0.06877), (0.5676, -1.455, 0.02651), (0.498, -1.537, -0.001899), (0.7286, -1.629, 0.09518), (0.4988, -1.647, -0.0006978), (0.6561, -1.458, 0.06351), (0.5706, -1.708, 0.02977), (0.571, 2.72, 0.03846), (0.7369, 2.543, 0.08715), (0.5022, 2.656, 0.007319), (0.5083, 2.546, 0.0009328), (0.7361, 2.649, 0.09518), (0.6733, 2.475, 0.05765), (0.6657, 2.723, 0.07446), (0.5838, 2.468, 0.02329)], [], [(353, 8, 15, 351), (347, 9, 8, 353), (350, 10, 9, 347), (346, 11, 10, 350), (352, 12, 11, 346), (348, 13, 12, 352), (349, 14, 13, 348), (351, 15, 14, 349), (8, 16, 23, 15), (9, 17, 16, 8), (10, 18, 17, 9), (11, 19, 18, 10), (12, 20, 19, 11), (13, 21, 20, 12), (14, 22, 21, 13), (15, 23, 22, 14), (16, 24, 31, 23), (17, 25, 24, 16), (18, 26, 25, 17), (19, 27, 26, 18), (20, 28, 27, 19), (21, 29, 28, 20), (22, 30, 29, 21), (23, 31, 30, 22), (24, 32, 39, 31), (25, 33, 32, 24), (26, 34, 33, 25), (27, 35, 34, 26), (28, 36, 35, 27), (29, 37, 36, 28), (30, 38, 37, 29), (31, 39, 38, 30), (32, 40, 47, 39), (33, 41, 40, 32), (34, 42, 41, 33), (35, 43, 42, 34), (36, 44, 43, 35), (37, 45, 44, 36), (38, 46, 45, 37), (39, 47, 46, 38), (40, 48, 55, 47), (41, 49, 48, 40), (42, 50, 49, 41), (43, 51, 50, 42), (44, 52, 51, 43), (45, 53, 52, 44), (46, 54, 53, 45), (47, 55, 54, 46), (48, 56, 63, 55), (49, 57, 56, 48), (50, 58, 57, 49), (51, 59, 58, 50), (52, 60, 59, 51), (53, 61, 60, 52), (54, 62, 61, 53), (55, 63, 62, 54), (56, 64, 71, 63), (57, 65, 64, 56), (58, 66, 65, 57), (59, 67, 66, 58), (60, 68, 67, 59), (61, 69, 68, 60), (62, 70, 69, 61), (63, 71, 70, 62), (64, 72, 79, 71), (65, 73, 72, 64), (66, 74, 73, 65), (67, 75, 74, 66), (68, 76, 75, 67), (69, 77, 76, 68), (70, 78, 77, 69), (71, 79, 78, 70), (72, 80, 87, 79), (73, 81, 80, 72), (74, 82, 81, 73), (75, 83, 82, 74), (76, 84, 83, 75), (77, 85, 84, 76), (78, 86, 85, 77), (79, 87, 86, 78), (80, 88, 95, 87), (81, 89, 88, 80), (82, 90, 89, 81), (83, 91, 90, 82), (84, 92, 91, 83), (85, 93, 92, 84), (86, 94, 93, 85), (87, 95, 94, 86), (88, 96, 103, 95), (89, 97, 96, 88), (90, 98, 97, 89), (91, 99, 98, 90), (92, 100, 99, 91), (93, 101, 100, 92), (94, 102, 101, 93), (95, 103, 102, 94), (96, 104, 111, 103), (97, 105, 104, 96), (98, 106, 105, 97), (99, 107, 106, 98), (100, 108, 107, 99), (101, 109, 108, 100), (102, 110, 109, 101), (103, 111, 110, 102), (104, 112, 119, 111), (105, 113, 112, 104), (106, 114, 113, 105), (107, 115, 114, 106), (108, 116, 115, 107), (109, 117, 116, 108), (110, 118, 117, 109), (111, 119, 118, 110), (112, 120, 127, 119), (113, 121, 120, 112), (114, 122, 121, 113), (115, 123, 122, 114), (116, 124, 123, 115), (117, 125, 124, 116), (118, 126, 125, 117), (119, 127, 126, 118), (120, 128, 135, 127), (121, 129, 128, 120), (122, 130, 129, 121), (123, 131, 130, 122), (124, 132, 131, 123), (125, 133, 132, 124), (126, 134, 133, 125), (127, 135, 134, 126), (128, 136, 143, 135), (129, 137, 136, 128), (130, 138, 137, 129), (131, 139, 138, 130), (132, 140, 139, 131), (133, 141, 140, 132), (134, 142, 141, 133), (135, 143, 142, 134), (136, 144, 151, 143), (137, 145, 144, 136), (138, 146, 145, 137), (139, 147, 146, 138), (140, 148, 147, 139), (141, 149, 148, 140), (142, 150, 149, 141), (143, 151, 150, 142), (144, 152, 159, 151), (145, 153, 152, 144), (146, 154, 153, 145), (147, 155, 154, 146), (148, 156, 155, 147), (149, 157, 156, 148), (150, 158, 157, 149), (151, 159, 158, 150), (152, 160, 167, 159), (153, 161, 160, 152), (154, 162, 161, 153), (155, 163, 162, 154), (156, 164, 163, 155), (157, 165, 164, 156), (158, 166, 165, 157), (159, 167, 166, 158), (160, 168, 175, 167), (161, 169, 168, 160), (162, 170, 169, 161), (163, 171, 170, 162), (164, 172, 171, 163), (165, 173, 172, 164), (166, 174, 173, 165), (167, 175, 174, 166), (168, 176, 183, 175), (169, 177, 176, 168), (170, 178, 177, 169), (171, 179, 178, 170), (172, 180, 179, 171), (173, 181, 180, 172), (174, 182, 181, 173), (175, 183, 182, 174), (176, 184, 191, 183), (177, 185, 184, 176), (178, 186, 185, 177), (179, 187, 186, 178), (180, 188, 187, 179), (181, 189, 188, 180), (182, 190, 189, 181), (183, 191, 190, 182), (184, 192, 199, 191), (185, 193, 192, 184), (186, 194, 193, 185), (187, 195, 194, 186), (188, 196, 195, 187), (189, 197, 196, 188), (190, 198, 197, 189), (191, 199, 198, 190), (192, 200, 207, 199), (193, 201, 200, 192), (194, 202, 201, 193), (195, 203, 202, 194), (196, 204, 203, 195), (197, 205, 204, 196), (198, 206, 205, 197), (199, 207, 206, 198), (200, 208, 215, 207), (201, 209, 208, 200), (202, 210, 209, 201), (203, 211, 210, 202), (204, 212, 211, 203), (205, 213, 212, 204), (206, 214, 213, 205), (207, 215, 214, 206), (208, 216, 223, 215), (209, 217, 216, 208), (210, 218, 217, 209), (211, 219, 218, 210), (212, 220, 219, 211), (213, 221, 220, 212), (214, 222, 221, 213), (215, 223, 222, 214), (216, 224, 231, 223), (217, 225, 224, 216), (218, 226, 225, 217), (219, 227, 226, 218), (220, 228, 227, 219), (221, 229, 228, 220), (222, 230, 229, 221), (223, 231, 230, 222), (224, 232, 239, 231), (225, 233, 232, 224), (226, 234, 233, 225), (227, 235, 234, 226), (228, 236, 235, 227), (229, 237, 236, 228), (230, 238, 237, 229), (231, 239, 238, 230), (232, 240, 247, 239), (233, 241, 240, 232), (234, 242, 241, 233), (235, 243, 242, 234), (236, 244, 243, 235), (237, 245, 244, 236), (238, 246, 245, 237), (239, 247, 246, 238), (240, 248, 255, 247), (241, 249, 248, 240), (242, 250, 249, 241), (243, 251, 250, 242), (244, 252, 251, 243), (245, 253, 252, 244), (246, 254, 253, 245), (247, 255, 254, 246), (248, 256, 263, 255), (249, 257, 256, 248), (250, 258, 257, 249), (251, 259, 258, 250), (252, 260, 259, 251), (253, 261, 260, 252), (254, 262, 261, 253), (255, 263, 262, 254), (256, 264, 271, 263), (257, 265, 264, 256), (258, 266, 265, 257), (259, 267, 266, 258), (260, 268, 267, 259), (261, 269, 268, 260), (262, 270, 269, 261), (263, 271, 270, 262), (264, 272, 279, 271), (265, 273, 272, 264), (266, 274, 273, 265), (267, 275, 274, 266), (268, 276, 275, 267), (269, 277, 276, 268), (270, 278, 277, 269), (271, 279, 278, 270), (272, 280, 287, 279), (273, 281, 280, 272), (274, 282, 281, 273), (275, 283, 282, 274), (276, 284, 283, 275), (277, 285, 284, 276), (278, 286, 285, 277), (279, 287, 286, 278), (280, 288, 295, 287), (281, 289, 288, 280), (282, 290, 289, 281), (283, 291, 290, 282), (284, 292, 291, 283), (285, 293, 292, 284), (286, 294, 293, 285), (287, 295, 294, 286), (288, 296, 303, 295), (289, 297, 296, 288), (290, 298, 297, 289), (291, 299, 298, 290), (292, 300, 299, 291), (293, 301, 300, 292), (294, 302, 301, 293), (295, 303, 302, 294), (296, 304, 311, 303), (297, 305, 304, 296), (298, 306, 305, 297), (299, 307, 306, 298), (300, 308, 307, 299), (301, 309, 308, 300), (302, 310, 309, 301), (303, 311, 310, 302), (304, 312, 319, 311), (305, 313, 312, 304), (306, 314, 313, 305), (307, 315, 314, 306), (308, 316, 315, 307), (309, 317, 316, 308), (310, 318, 317, 309), (311, 319, 318, 310), (312, 320, 327, 319), (313, 321, 320, 312), (314, 322, 321, 313), (315, 323, 322, 314), (316, 324, 323, 315), (317, 325, 324, 316), (318, 326, 325, 317), (319, 327, 326, 318), (320, 328, 335, 327), (321, 329, 328, 320), (322, 330, 329, 321), (323, 331, 330, 322), (324, 332, 331, 323), (325, 333, 332, 324), (326, 334, 333, 325), (327, 335, 334, 326), (354, 336, 343, 356), (360, 337, 336, 354), (358, 338, 337, 360), (355, 339, 338, 358), (359, 340, 339, 355), (361, 341, 340, 359), (357, 342, 341, 361), (356, 343, 342, 357), (341, 342, 344, 340), (342, 343, 336, 344), (340, 344, 338, 339), (344, 336, 337, 338), (4, 345, 6, 5), (345, 0, 7, 6), (3, 2, 345, 4), (2, 1, 0, 345), (0, 353, 351, 7), (1, 347, 353, 0), (2, 350, 347, 1), (3, 346, 350, 2), (4, 352, 346, 3), (5, 348, 352, 4), (6, 349, 348, 5), (7, 351, 349, 6), (328, 354, 356, 335), (329, 360, 354, 328), (330, 358, 360, 329), (331, 355, 358, 330), (332, 359, 355, 331), (333, 361, 359, 332), (334, 357, 361, 333), (335, 356, 357, 334)])
me_mesh_001.polygons.foreach_set('use_smooth', [True] * 360)
me_mesh_001.use_remesh_preserve_volume = False
me_mesh_001.use_remesh_preserve_attributes = False
me_mesh_001.use_mirror_vertex_groups = False
me_mesh_001.update()
me_mesh_002 = bpy.data.meshes.new('Mesh.002')
me_mesh_002.from_pydata([(-0.2349, -0.3564, 4.991), (-0.2437, -0.3607, 5.037), (-0.27, -0.3753, 5.07), (-0.3105, -0.3984, 5.083), (-0.3514, -0.4222, 5.071), (-0.379, -0.4387, 5.039), (-0.3897, -0.4455, 4.997), (-0.3828, -0.4423, 4.954), (-0.3586, -0.4289, 4.92), (-0.3141, -0.4035, 4.905), (-0.2691, -0.3774, 4.915), (-0.2435, -0.3621, 4.946), (-0.05985, -0.5546, 4.97), (-0.0605, -0.5679, 5.015), (-0.0743, -0.5962, 5.046), (-0.09984, -0.6357, 5.058), (-0.1287, -0.6729, 5.045), (-0.151, -0.6952, 5.012), (-0.163, -0.7005, 4.97), (-0.1633, -0.6893, 4.928), (-0.1511, -0.6628, 4.895), (-0.123, -0.6194, 4.882), (-0.09159, -0.5783, 4.894), (-0.07085, -0.5577, 4.926), (0.1435, -0.6351, 4.918), (0.1516, -0.652, 4.96), (0.1529, -0.6867, 4.989), (0.1468, -0.7342, 4.996), (0.1349, -0.7784, 4.979), (0.1216, -0.8044, 4.944), (0.1099, -0.8099, 4.902), (0.102, -0.7956, 4.862), (0.09994, -0.7631, 4.832), (0.1066, -0.7108, 4.824), (0.1191, -0.6618, 4.84), (0.1317, -0.6379, 4.873), (0.3603, -0.6245, 4.861), (0.3726, -0.6413, 4.903), (0.3853, -0.6756, 4.928), (0.3962, -0.7228, 4.932), (0.4013, -0.7666, 4.911), (0.3991, -0.7923, 4.873), (0.3914, -0.7977, 4.83), (0.3801, -0.7835, 4.791), (0.3675, -0.7512, 4.763), (0.3555, -0.6994, 4.759), (0.3492, -0.6508, 4.78), (0.3515, -0.6272, 4.816), (0.5668, -0.5425, 4.828), (0.5776, -0.5599, 4.87), (0.5964, -0.5919, 4.895), (0.6204, -0.634, 4.897), (0.6413, -0.6717, 4.874), (0.6522, -0.6925, 4.835), (0.6525, -0.6947, 4.791), (0.6431, -0.6798, 4.751), (0.6253, -0.6496, 4.725), (0.5989, -0.6032, 4.722), (0.5756, -0.5613, 4.745), (0.5656, -0.5423, 4.782), (0.7355, -0.4124, 4.849), (0.74, -0.4346, 4.89), (0.7604, -0.4654, 4.915), (0.7943, -0.4999, 4.919), (0.8303, -0.526, 4.898), (0.8562, -0.5352, 4.862), (0.8682, -0.5285, 4.82), (0.8651, -0.5088, 4.782), (0.8466, -0.4791, 4.755), (0.8094, -0.441, 4.751), (0.77, -0.4114, 4.771), (0.7459, -0.4033, 4.805), (0.8481, -0.2485, 4.957), (0.8441, -0.2815, 4.989), (0.8614, -0.3161, 5.011), (0.8987, -0.3464, 5.019), (0.9438, -0.361, 5.007), (0.9813, -0.3557, 4.981), (1.004, -0.3353, 4.95), (1.009, -0.3051, 4.919), (0.9946, -0.2707, 4.896), (0.9536, -0.2374, 4.888), (0.9047, -0.2197, 4.899), (0.8698, -0.2253, 4.923), (0.9863, 0.0466, 5.463), (0.9762, 0.003329, 5.477), (0.9894, -0.03821, 5.487), (1.025, -0.07051, 5.49), (1.073, -0.08122, 5.485), (1.115, -0.06777, 5.475), (1.144, -0.03736, 5.461), (1.155, 0.002519, 5.448), (1.144, 0.0441, 5.438), (1.105, 0.07975, 5.435), (1.054, 0.09381, 5.439), (1.014, 0.0804, 5.449), (1.027, 0.06466, 6.087), (1.015, 0.01982, 6.083), (1.027, -0.02296, 6.078), (1.062, -0.05593, 6.074), (1.11, -0.06646, 6.071), (1.153, -0.05207, 6.071), (1.184, -0.02031, 6.074), (1.196, 0.02103, 6.077), (1.187, 0.06388, 6.082), (1.148, 0.1003, 6.086), (1.097, 0.1142, 6.089), (1.057, 0.09991, 6.089), (1.024, -0.09564, 6.794), (1.012, -0.1391, 6.783), (1.024, -0.1807, 6.772), (1.059, -0.2129, 6.763), (1.107, -0.2233, 6.76), (1.15, -0.2096, 6.763), (1.18, -0.1789, 6.772), (1.193, -0.1388, 6.782), (1.184, -0.09715, 6.793), (1.145, -0.06163, 6.803), (1.094, -0.04784, 6.807), (1.053, -0.06155, 6.803), (1.033, -0.3312, 7.562), (1.021, -0.3747, 7.551), (1.032, -0.4159, 7.539), (1.068, -0.4475, 7.528), (1.115, -0.4573, 7.522), (1.158, -0.4431, 7.524), (1.189, -0.4121, 7.531), (1.201, -0.3721, 7.542), (1.192, -0.3307, 7.554), (1.154, -0.2958, 7.566), (1.103, -0.2827, 7.572), (1.062, -0.2969, 7.571), (1.109, -0.5397, 8.368), (1.097, -0.5844, 8.362), (1.109, -0.6263, 8.353), (1.145, -0.6578, 8.341), (1.192, -0.6666, 8.332), (1.234, -0.6509, 8.328), (1.264, -0.6185, 8.328), (1.276, -0.5772, 8.334), (1.267, -0.5351, 8.343), (1.228, -0.5004, 8.355), (1.177, -0.4883, 8.366), (1.138, -0.5038, 8.37), (1.307, -0.6182, 9.184), (1.298, -0.6636, 9.187), (1.311, -0.7061, 9.184), (1.347, -0.7377, 9.175), (1.393, -0.7463, 9.163), (1.434, -0.7301, 9.151), (1.462, -0.697, 9.143), (1.472, -0.6549, 9.14), (1.461, -0.6123, 9.142), (1.422, -0.5774, 9.152), (1.372, -0.5655, 9.165), (1.334, -0.5816, 9.176), (1.386, -0.5824, 9.447), (1.379, -0.6268, 9.459), (1.395, -0.6682, 9.464), (1.432, -0.6991, 9.461), (1.479, -0.7075, 9.451), (1.519, -0.6916, 9.436), (1.545, -0.6593, 9.421), (1.553, -0.6183, 9.41), (1.54, -0.5767, 9.404), (1.499, -0.5426, 9.407), (1.448, -0.531, 9.418), (1.411, -0.5466, 9.432), (1.455, -0.4891, 9.73), (1.45, -0.5312, 9.75), (1.467, -0.5701, 9.763), (1.506, -0.5988, 9.766), (1.554, -0.6061, 9.759), (1.594, -0.5907, 9.743), (1.619, -0.5598, 9.724), (1.625, -0.5209, 9.706), (1.61, -0.4818, 9.692), (1.567, -0.4501, 9.688), (1.516, -0.4398, 9.695), (1.478, -0.4551, 9.71), (1.511, -0.3402, 10.01), (1.508, -0.378, 10.03), (1.527, -0.4128, 10.05), (1.567, -0.4381, 10.06), (1.616, -0.444, 10.06), (1.655, -0.4295, 10.04), (1.679, -0.4014, 10.02), (1.684, -0.3664, 9.991), (1.667, -0.3314, 9.97), (1.623, -0.3035, 9.959), (1.571, -0.295, 9.963), (1.534, -0.3092, 9.98), (1.552, -0.139, 10.24), (1.55, -0.1693, 10.27), (1.57, -0.1969, 10.3), (1.612, -0.2165, 10.32), (1.66, -0.2205, 10.32), (1.699, -0.2083, 10.3), (1.722, -0.1855, 10.27), (1.726, -0.1574, 10.23), (1.708, -0.1296, 10.2), (1.662, -0.108, 10.19), (1.61, -0.1019, 10.19), (1.573, -0.1139, 10.21), (1.573, 0.1106, 10.4), (1.572, 0.093, 10.44), (1.593, 0.07754, 10.48), (1.636, 0.06708, 10.5), (1.684, 0.06577, 10.5), (1.723, 0.07361, 10.48), (1.745, 0.08726, 10.44), (1.748, 0.1035, 10.4), (1.729, 0.1192, 10.37), (1.683, 0.1307, 10.34), (1.629, 0.1331, 10.34), (1.593, 0.1255, 10.36), (1.572, 0.4063, 10.46), (1.571, 0.4064, 10.51), (1.592, 0.4076, 10.55), (1.634, 0.4096, 10.57), (1.683, 0.4117, 10.57), (1.722, 0.4134, 10.55), (1.744, 0.4142, 10.51), (1.747, 0.4142, 10.47), (1.728, 0.4131, 10.43), (1.682, 0.4109, 10.4), (1.629, 0.4086, 10.4), (1.593, 0.407, 10.42), (1.546, 0.7043, 10.4), (1.543, 0.7224, 10.44), (1.563, 0.7405, 10.48), (1.604, 0.7553, 10.5), (1.653, 0.7613, 10.5), (1.692, 0.7568, 10.47), (1.715, 0.7447, 10.44), (1.719, 0.7281, 10.4), (1.702, 0.7101, 10.36), (1.657, 0.6938, 10.34), (1.605, 0.6863, 10.34), (1.568, 0.6908, 10.36), (1.498, 0.9516, 10.23), (1.493, 0.9824, 10.26), (1.511, 1.013, 10.29), (1.55, 1.037, 10.3), (1.598, 1.046, 10.3), (1.638, 1.037, 10.28), (1.663, 1.016, 10.25), (1.669, 0.9875, 10.22), (1.654, 0.9574, 10.19), (1.611, 0.9308, 10.17), (1.559, 0.9194, 10.17), (1.522, 0.928, 10.19), (1.434, 1.149, 9.98), (1.427, 1.187, 10.01), (1.443, 1.224, 10.03), (1.481, 1.253, 10.04), (1.528, 1.264, 10.03), (1.569, 1.253, 10.01), (1.595, 1.227, 9.989), (1.603, 1.192, 9.964), (1.59, 1.156, 9.944), (1.549, 1.123, 9.933), (1.498, 1.11, 9.938), (1.46, 1.121, 9.954), (1.362, 1.296, 9.695), (1.353, 1.337, 9.715), (1.367, 1.378, 9.728), (1.403, 1.41, 9.732), (1.45, 1.421, 9.725), (1.491, 1.409, 9.709), (1.519, 1.381, 9.69), (1.529, 1.343, 9.672), (1.517, 1.303, 9.658), (1.477, 1.268, 9.653), (1.427, 1.253, 9.66), (1.388, 1.264, 9.675), (1.287, 1.39, 9.41), (1.277, 1.433, 9.423), (1.289, 1.476, 9.43), (1.324, 1.509, 9.429), (1.37, 1.522, 9.42), (1.412, 1.51, 9.406), (1.44, 1.48, 9.39), (1.452, 1.44, 9.378), (1.442, 1.398, 9.37), (1.404, 1.361, 9.371), (1.354, 1.345, 9.38), (1.315, 1.357, 9.394), (1.217, 1.432, 9.159), (1.205, 1.477, 9.164), (1.215, 1.52, 9.164), (1.249, 1.555, 9.158), (1.295, 1.567, 9.148), (1.338, 1.554, 9.137), (1.368, 1.524, 9.128), (1.381, 1.483, 9.123), (1.373, 1.44, 9.122), (1.336, 1.401, 9.129), (1.287, 1.385, 9.14), (1.247, 1.398, 9.15), (1.05, 1.386, 8.315), (1.035, 1.43, 8.311), (1.044, 1.473, 8.304), (1.078, 1.507, 8.294), (1.124, 1.52, 8.287), (1.168, 1.508, 8.283), (1.2, 1.477, 8.283), (1.215, 1.437, 8.287), (1.208, 1.394, 8.294), (1.172, 1.356, 8.304), (1.122, 1.34, 8.313), (1.081, 1.352, 8.316), (1.002, 1.195, 7.486), (0.9868, 1.238, 7.475), (0.9958, 1.281, 7.464), (1.029, 1.315, 7.455), (1.076, 1.328, 7.45), (1.12, 1.317, 7.452), (1.152, 1.288, 7.459), (1.168, 1.249, 7.469), (1.161, 1.206, 7.48), (1.125, 1.169, 7.491), (1.075, 1.152, 7.496), (1.034, 1.163, 7.494), (1.016, 0.9691, 6.703), (1.001, 1.012, 6.691), (1.01, 1.054, 6.681), (1.043, 1.089, 6.673), (1.089, 1.103, 6.67), (1.134, 1.092, 6.674), (1.166, 1.063, 6.682), (1.181, 1.024, 6.692), (1.175, 0.9817, 6.703), (1.139, 0.9435, 6.712), (1.089, 0.9262, 6.715), (1.047, 0.9371, 6.711), (1.033, 0.8153, 5.992), (1.018, 0.8593, 5.989), (1.027, 0.9029, 5.985), (1.06, 0.9383, 5.982), (1.106, 0.9521, 5.979), (1.151, 0.9407, 5.979), (1.183, 0.9111, 5.981), (1.198, 0.8706, 5.984), (1.192, 0.8272, 5.988), (1.156, 0.7881, 5.992), (1.106, 0.7707, 5.995), (1.064, 0.7822, 5.995), (0.9933, 0.8437, 5.383), (0.9803, 0.8855, 5.399), (0.9907, 0.9272, 5.411), (1.025, 0.9616, 5.416), (1.071, 0.9756, 5.412), (1.114, 0.9655, 5.401), (1.145, 0.9378, 5.387), (1.159, 0.8994, 5.372), (1.151, 0.8578, 5.36), (1.114, 0.8198, 5.354), (1.064, 0.8023, 5.357), (1.023, 0.8125, 5.368), (0.8408, 1.159, 4.914), (0.8349, 1.189, 4.949), (0.8503, 1.223, 4.974), (0.8859, 1.254, 4.984), (0.9304, 1.272, 4.975), (0.9682, 1.271, 4.949), (0.9924, 1.254, 4.916), (0.9994, 1.227, 4.883), (0.9864, 1.194, 4.857), (0.9472, 1.159, 4.846), (0.8992, 1.139, 4.855), (0.8639, 1.14, 4.879), (0.7221, 1.331, 4.818), (0.7253, 1.349, 4.861), (0.7442, 1.378, 4.889), (0.7769, 1.413, 4.896), (0.8123, 1.442, 4.879), (0.8385, 1.455, 4.844), (0.8513, 1.453, 4.802), (0.8495, 1.437, 4.762), (0.8324, 1.409, 4.733), (0.7965, 1.37, 4.724), (0.7578, 1.338, 4.74), (0.7335, 1.326, 4.774), (0.5581, 1.452, 4.806), (0.5681, 1.465, 4.85), (0.5856, 1.495, 4.878), (0.6082, 1.538, 4.884), (0.628, 1.578, 4.865), (0.6384, 1.603, 4.828), (0.6389, 1.61, 4.784), (0.6303, 1.598, 4.744), (0.6136, 1.57, 4.714), (0.5888, 1.523, 4.707), (0.5667, 1.479, 4.725), (0.5572, 1.456, 4.76), (0.3621, 1.518, 4.845), (0.3746, 1.53, 4.888), (0.3865, 1.562, 4.917), (0.3958, 1.609, 4.925), (0.3988, 1.655, 4.909), (0.3948, 1.685, 4.874), (0.386, 1.694, 4.833), (0.3746, 1.684, 4.792), (0.3626, 1.654, 4.762), (0.3524, 1.603, 4.752), (0.3484, 1.552, 4.768), (0.3524, 1.525, 4.801), (0.1551, 1.513, 4.907), (0.1648, 1.526, 4.951), (0.1667, 1.557, 4.982), (0.1597, 1.603, 4.995), (0.1458, 1.649, 4.983), (0.1301, 1.678, 4.952), (0.1162, 1.687, 4.911), (0.1067, 1.677, 4.87), (0.104, 1.648, 4.837), (0.1116, 1.597, 4.823), (0.1261, 1.547, 4.833), (0.141, 1.52, 4.864), (-0.04364, 1.423, 4.964), (-0.0406, 1.433, 5.009), (-0.05165, 1.458, 5.044), (-0.07592, 1.496, 5.061), (-0.1056, 1.535, 5.053), (-0.1303, 1.559, 5.024), (-0.1456, 1.568, 4.984), (-0.1495, 1.561, 4.942), (-0.14, 1.537, 4.906), (-0.1134, 1.495, 4.887), (-0.08131, 1.453, 4.893), (-0.05819, 1.43, 4.921), (-0.2197, 1.228, 4.989), (-0.2235, 1.231, 5.035), (-0.2455, 1.244, 5.072), (-0.2834, 1.268, 5.091), (-0.3245, 1.294, 5.084), (-0.3548, 1.313, 5.056), (-0.3696, 1.322, 5.016), (-0.3675, 1.321, 4.972), (-0.3476, 1.308, 4.935), (-0.3059, 1.282, 4.914), (-0.261, 1.254, 4.918), (-0.2329, 1.237, 4.946), (-0.3136, -0.4026, 4.943), (-0.3126, -0.4011, 4.995), (-0.3115, -0.3996, 5.046), (-0.3013, 1.279, 4.952), (-0.2949, 1.275, 5.003), (-0.2884, 1.271, 5.053)], [], [(0, 12, 23, 11), (1, 13, 12, 0), (2, 14, 13, 1), (3, 15, 14, 2), (4, 16, 15, 3), (5, 17, 16, 4), (6, 18, 17, 5), (7, 19, 18, 6), (8, 20, 19, 7), (9, 21, 20, 8), (10, 22, 21, 9), (11, 23, 22, 10), (12, 24, 35, 23), (13, 25, 24, 12), (14, 26, 25, 13), (15, 27, 26, 14), (16, 28, 27, 15), (17, 29, 28, 16), (18, 30, 29, 17), (19, 31, 30, 18), (20, 32, 31, 19), (21, 33, 32, 20), (22, 34, 33, 21), (23, 35, 34, 22), (24, 36, 47, 35), (25, 37, 36, 24), (26, 38, 37, 25), (27, 39, 38, 26), (28, 40, 39, 27), (29, 41, 40, 28), (30, 42, 41, 29), (31, 43, 42, 30), (32, 44, 43, 31), (33, 45, 44, 32), (34, 46, 45, 33), (35, 47, 46, 34), (36, 48, 59, 47), (37, 49, 48, 36), (38, 50, 49, 37), (39, 51, 50, 38), (40, 52, 51, 39), (41, 53, 52, 40), (42, 54, 53, 41), (43, 55, 54, 42), (44, 56, 55, 43), (45, 57, 56, 44), (46, 58, 57, 45), (47, 59, 58, 46), (48, 60, 71, 59), (49, 61, 60, 48), (50, 62, 61, 49), (51, 63, 62, 50), (52, 64, 63, 51), (53, 65, 64, 52), (54, 66, 65, 53), (55, 67, 66, 54), (56, 68, 67, 55), (57, 69, 68, 56), (58, 70, 69, 57), (59, 71, 70, 58), (60, 72, 83, 71), (61, 73, 72, 60), (62, 74, 73, 61), (63, 75, 74, 62), (64, 76, 75, 63), (65, 77, 76, 64), (66, 78, 77, 65), (67, 79, 78, 66), (68, 80, 79, 67), (69, 81, 80, 68), (70, 82, 81, 69), (71, 83, 82, 70), (72, 84, 95, 83), (73, 85, 84, 72), (74, 86, 85, 73), (75, 87, 86, 74), (76, 88, 87, 75), (77, 89, 88, 76), (78, 90, 89, 77), (79, 91, 90, 78), (80, 92, 91, 79), (81, 93, 92, 80), (82, 94, 93, 81), (83, 95, 94, 82), (84, 96, 107, 95), (85, 97, 96, 84), (86, 98, 97, 85), (87, 99, 98, 86), (88, 100, 99, 87), (89, 101, 100, 88), (90, 102, 101, 89), (91, 103, 102, 90), (92, 104, 103, 91), (93, 105, 104, 92), (94, 106, 105, 93), (95, 107, 106, 94), (96, 108, 119, 107), (97, 109, 108, 96), (98, 110, 109, 97), (99, 111, 110, 98), (100, 112, 111, 99), (101, 113, 112, 100), (102, 114, 113, 101), (103, 115, 114, 102), (104, 116, 115, 103), (105, 117, 116, 104), (106, 118, 117, 105), (107, 119, 118, 106), (108, 120, 131, 119), (109, 121, 120, 108), (110, 122, 121, 109), (111, 123, 122, 110), (112, 124, 123, 111), (113, 125, 124, 112), (114, 126, 125, 113), (115, 127, 126, 114), (116, 128, 127, 115), (117, 129, 128, 116), (118, 130, 129, 117), (119, 131, 130, 118), (120, 132, 143, 131), (121, 133, 132, 120), (122, 134, 133, 121), (123, 135, 134, 122), (124, 136, 135, 123), (125, 137, 136, 124), (126, 138, 137, 125), (127, 139, 138, 126), (128, 140, 139, 127), (129, 141, 140, 128), (130, 142, 141, 129), (131, 143, 142, 130), (132, 144, 155, 143), (133, 145, 144, 132), (134, 146, 145, 133), (135, 147, 146, 134), (136, 148, 147, 135), (137, 149, 148, 136), (138, 150, 149, 137), (139, 151, 150, 138), (140, 152, 151, 139), (141, 153, 152, 140), (142, 154, 153, 141), (143, 155, 154, 142), (144, 156, 167, 155), (145, 157, 156, 144), (146, 158, 157, 145), (147, 159, 158, 146), (148, 160, 159, 147), (149, 161, 160, 148), (150, 162, 161, 149), (151, 163, 162, 150), (152, 164, 163, 151), (153, 165, 164, 152), (154, 166, 165, 153), (155, 167, 166, 154), (156, 168, 179, 167), (157, 169, 168, 156), (158, 170, 169, 157), (159, 171, 170, 158), (160, 172, 171, 159), (161, 173, 172, 160), (162, 174, 173, 161), (163, 175, 174, 162), (164, 176, 175, 163), (165, 177, 176, 164), (166, 178, 177, 165), (167, 179, 178, 166), (168, 180, 191, 179), (169, 181, 180, 168), (170, 182, 181, 169), (171, 183, 182, 170), (172, 184, 183, 171), (173, 185, 184, 172), (174, 186, 185, 173), (175, 187, 186, 174), (176, 188, 187, 175), (177, 189, 188, 176), (178, 190, 189, 177), (179, 191, 190, 178), (180, 192, 203, 191), (181, 193, 192, 180), (182, 194, 193, 181), (183, 195, 194, 182), (184, 196, 195, 183), (185, 197, 196, 184), (186, 198, 197, 185), (187, 199, 198, 186), (188, 200, 199, 187), (189, 201, 200, 188), (190, 202, 201, 189), (191, 203, 202, 190), (192, 204, 215, 203), (193, 205, 204, 192), (194, 206, 205, 193), (195, 207, 206, 194), (196, 208, 207, 195), (197, 209, 208, 196), (198, 210, 209, 197), (199, 211, 210, 198), (200, 212, 211, 199), (201, 213, 212, 200), (202, 214, 213, 201), (203, 215, 214, 202), (204, 216, 227, 215), (205, 217, 216, 204), (206, 218, 217, 205), (207, 219, 218, 206), (208, 220, 219, 207), (209, 221, 220, 208), (210, 222, 221, 209), (211, 223, 222, 210), (212, 224, 223, 211), (213, 225, 224, 212), (214, 226, 225, 213), (215, 227, 226, 214), (216, 228, 239, 227), (217, 229, 228, 216), (218, 230, 229, 217), (219, 231, 230, 218), (220, 232, 231, 219), (221, 233, 232, 220), (222, 234, 233, 221), (223, 235, 234, 222), (224, 236, 235, 223), (225, 237, 236, 224), (226, 238, 237, 225), (227, 239, 238, 226), (228, 240, 251, 239), (229, 241, 240, 228), (230, 242, 241, 229), (231, 243, 242, 230), (232, 244, 243, 231), (233, 245, 244, 232), (234, 246, 245, 233), (235, 247, 246, 234), (236, 248, 247, 235), (237, 249, 248, 236), (238, 250, 249, 237), (239, 251, 250, 238), (240, 252, 263, 251), (241, 253, 252, 240), (242, 254, 253, 241), (243, 255, 254, 242), (244, 256, 255, 243), (245, 257, 256, 244), (246, 258, 257, 245), (247, 259, 258, 246), (248, 260, 259, 247), (249, 261, 260, 248), (250, 262, 261, 249), (251, 263, 262, 250), (252, 264, 275, 263), (253, 265, 264, 252), (254, 266, 265, 253), (255, 267, 266, 254), (256, 268, 267, 255), (257, 269, 268, 256), (258, 270, 269, 257), (259, 271, 270, 258), (260, 272, 271, 259), (261, 273, 272, 260), (262, 274, 273, 261), (263, 275, 274, 262), (264, 276, 287, 275), (265, 277, 276, 264), (266, 278, 277, 265), (267, 279, 278, 266), (268, 280, 279, 267), (269, 281, 280, 268), (270, 282, 281, 269), (271, 283, 282, 270), (272, 284, 283, 271), (273, 285, 284, 272), (274, 286, 285, 273), (275, 287, 286, 274), (276, 288, 299, 287), (277, 289, 288, 276), (278, 290, 289, 277), (279, 291, 290, 278), (280, 292, 291, 279), (281, 293, 292, 280), (282, 294, 293, 281), (283, 295, 294, 282), (284, 296, 295, 283), (285, 297, 296, 284), (286, 298, 297, 285), (287, 299, 298, 286), (288, 300, 311, 299), (289, 301, 300, 288), (290, 302, 301, 289), (291, 303, 302, 290), (292, 304, 303, 291), (293, 305, 304, 292), (294, 306, 305, 293), (295, 307, 306, 294), (296, 308, 307, 295), (297, 309, 308, 296), (298, 310, 309, 297), (299, 311, 310, 298), (300, 312, 323, 311), (301, 313, 312, 300), (302, 314, 313, 301), (303, 315, 314, 302), (304, 316, 315, 303), (305, 317, 316, 304), (306, 318, 317, 305), (307, 319, 318, 306), (308, 320, 319, 307), (309, 321, 320, 308), (310, 322, 321, 309), (311, 323, 322, 310), (312, 324, 335, 323), (313, 325, 324, 312), (314, 326, 325, 313), (315, 327, 326, 314), (316, 328, 327, 315), (317, 329, 328, 316), (318, 330, 329, 317), (319, 331, 330, 318), (320, 332, 331, 319), (321, 333, 332, 320), (322, 334, 333, 321), (323, 335, 334, 322), (324, 336, 347, 335), (325, 337, 336, 324), (326, 338, 337, 325), (327, 339, 338, 326), (328, 340, 339, 327), (329, 341, 340, 328), (330, 342, 341, 329), (331, 343, 342, 330), (332, 344, 343, 331), (333, 345, 344, 332), (334, 346, 345, 333), (335, 347, 346, 334), (336, 348, 359, 347), (337, 349, 348, 336), (338, 350, 349, 337), (339, 351, 350, 338), (340, 352, 351, 339), (341, 353, 352, 340), (342, 354, 353, 341), (343, 355, 354, 342), (344, 356, 355, 343), (345, 357, 356, 344), (346, 358, 357, 345), (347, 359, 358, 346), (348, 360, 371, 359), (349, 361, 360, 348), (350, 362, 361, 349), (351, 363, 362, 350), (352, 364, 363, 351), (353, 365, 364, 352), (354, 366, 365, 353), (355, 367, 366, 354), (356, 368, 367, 355), (357, 369, 368, 356), (358, 370, 369, 357), (359, 371, 370, 358), (360, 372, 383, 371), (361, 373, 372, 360), (362, 374, 373, 361), (363, 375, 374, 362), (364, 376, 375, 363), (365, 377, 376, 364), (366, 378, 377, 365), (367, 379, 378, 366), (368, 380, 379, 367), (369, 381, 380, 368), (370, 382, 381, 369), (371, 383, 382, 370), (372, 384, 395, 383), (373, 385, 384, 372), (374, 386, 385, 373), (375, 387, 386, 374), (376, 388, 387, 375), (377, 389, 388, 376), (378, 390, 389, 377), (379, 391, 390, 378), (380, 392, 391, 379), (381, 393, 392, 380), (382, 394, 393, 381), (383, 395, 394, 382), (384, 396, 407, 395), (385, 397, 396, 384), (386, 398, 397, 385), (387, 399, 398, 386), (388, 400, 399, 387), (389, 401, 400, 388), (390, 402, 401, 389), (391, 403, 402, 390), (392, 404, 403, 391), (393, 405, 404, 392), (394, 406, 405, 393), (395, 407, 406, 394), (396, 408, 419, 407), (397, 409, 408, 396), (398, 410, 409, 397), (399, 411, 410, 398), (400, 412, 411, 399), (401, 413, 412, 400), (402, 414, 413, 401), (403, 415, 414, 402), (404, 416, 415, 403), (405, 417, 416, 404), (406, 418, 417, 405), (407, 419, 418, 406), (408, 420, 431, 419), (409, 421, 420, 408), (410, 422, 421, 409), (411, 423, 422, 410), (412, 424, 423, 411), (413, 425, 424, 412), (414, 426, 425, 413), (415, 427, 426, 414), (416, 428, 427, 415), (417, 429, 428, 416), (418, 430, 429, 417), (419, 431, 430, 418), (420, 432, 443, 431), (421, 433, 432, 420), (422, 434, 433, 421), (423, 435, 434, 422), (424, 436, 435, 423), (425, 437, 436, 424), (426, 438, 437, 425), (427, 439, 438, 426), (428, 440, 439, 427), (429, 441, 440, 428), (430, 442, 441, 429), (431, 443, 442, 430), (7, 444, 9, 8), (444, 11, 10, 9), (6, 445, 444, 7), (445, 0, 11, 444), (5, 446, 445, 6), (446, 1, 0, 445), (4, 3, 446, 5), (3, 2, 1, 446), (443, 447, 441, 442), (447, 439, 440, 441), (432, 448, 447, 443), (448, 438, 439, 447), (433, 449, 448, 432), (449, 437, 438, 448), (434, 435, 449, 433), (435, 436, 437, 449)])
me_mesh_002.polygons.foreach_set('use_smooth', [True] * 448)
me_mesh_002.use_remesh_preserve_volume = False
me_mesh_002.use_remesh_preserve_attributes = False
me_mesh_002.use_mirror_vertex_groups = False
me_mesh_002.update()

# ---- objects
ob_chaise = bpy.data.objects.new('Chaise', None)
ob_assise = bpy.data.objects.new('Assise', me_cylinder)
ob_pieds = bpy.data.objects.new('Pieds', None)
ob_arceaupieds = bpy.data.objects.new('ArceauPieds', me_mesh)
ob_piedsavant = bpy.data.objects.new('piedsAvant', me_mesh_003)
ob_dossier = bpy.data.objects.new('Dossier', None)
ob_granddossier = bpy.data.objects.new('GrandDossier', me_mesh_001)
ob_petitdossier = bpy.data.objects.new('PetitDossier', me_mesh_002)
ob_lamp = bpy.data.objects.new('Lamp', light_lamp)
ob_camera = bpy.data.objects.new('Camera', cam_camera)

# ---- transforms, parenting, visibility, modifiers, constraints
ob_chaise.location = (0.0, 0.0, 0.0)
ob_chaise.empty_image_offset = (0.0, 0.0)
ob_chaise.lineart.crease_threshold = 0.0
ob_assise.parent = ob_chaise
ob_assise.location = (0.0, 0.0, 3.371)
ob_assise.scale = (2.38, 2.38, 0.2523)
ob_assise.lineart.crease_threshold = 0.0
_m = ob_assise.modifiers.new('Subsurf', 'SUBSURF')
_m.uv_smooth = 'PRESERVE_CORNERS'
_m.quality = 2
_m.levels = 3
_m.show_only_control_edges = False
ob_pieds.parent = ob_chaise
ob_pieds.location = (0.0, 0.0, 0.0)
ob_pieds.empty_image_offset = (0.0, 0.0)
ob_pieds.lineart.crease_threshold = 0.0
ob_arceaupieds.parent = ob_pieds
ob_arceaupieds.location = (7.451e-09, 1.192e-07, 2.384e-07)
ob_arceaupieds.scale = (1.337, 1.351, 1.268)
ob_arceaupieds.lineart.crease_threshold = 0.0
_m = ob_arceaupieds.modifiers.new('Subsurf', 'SUBSURF')
_m.uv_smooth = 'PRESERVE_CORNERS'
_m.quality = 2
_m.show_only_control_edges = False
_m = ob_arceaupieds.modifiers.new('Mirror', 'MIRROR')
_m.use_axis = (False, True, False)
ob_piedsavant.parent = ob_pieds
ob_piedsavant.location = (0.0, 0.0, 0.0)
ob_piedsavant.lineart.crease_threshold = 0.0
ob_dossier.parent = ob_chaise
ob_dossier.location = (0.0, 0.0, 0.0)
ob_dossier.empty_image_offset = (0.0, 0.0)
ob_dossier.lineart.crease_threshold = 0.0
ob_granddossier.parent = ob_dossier
ob_granddossier.location = (1.343, -0.3705, -1.05)
ob_granddossier.lineart.crease_threshold = 0.0
ob_petitdossier.parent = ob_dossier
ob_petitdossier.location = (1.343, -0.3705, -1.05)
ob_petitdossier.scale = (0.8943, 0.8943, 0.8943)
ob_petitdossier.lineart.crease_threshold = 0.0
_m = ob_petitdossier.modifiers.new('Subsurf', 'SUBSURF')
_m.uv_smooth = 'PRESERVE_CORNERS'
_m.quality = 2
_m.show_only_control_edges = False
ob_lamp.location = (-4.175, 0.01706, 7.321)
ob_lamp.rotation_euler = (0.6503, 0.05522, 1.866)
ob_lamp.lock_rotations_4d = False
ob_lamp.empty_display_type = 'ARROWS'
ob_lamp.color = (0.0, 0.0, 0.0, 0.0)
ob_lamp.lineart.crease_threshold = 0.0
ob_camera.location = (7.481, -6.508, 5.344)
ob_camera.rotation_euler = (1.109, 0.01082, 0.8149)
ob_camera.lock_rotations_4d = False
ob_camera.empty_display_type = 'ARROWS'
ob_camera.color = (0.0, 0.0, 0.0, 0.0)
ob_camera.display_type = 'WIRE'
ob_camera.lineart.crease_threshold = 0.0

# ---- collection membership
col_collection_1.objects.link(ob_chaise)
col_collection_1.objects.link(ob_assise)
col_collection_1.objects.link(ob_pieds)
col_collection_1.objects.link(ob_arceaupieds)
col_collection_1.objects.link(ob_piedsavant)
col_collection_1.objects.link(ob_dossier)
col_collection_1.objects.link(ob_granddossier)
col_collection_1.objects.link(ob_petitdossier)
col_collection_1.objects.link(ob_lamp)
col_collection_1.objects.link(ob_camera)

# ---- scene / render settings (as saved in the file)
scene.camera = ob_camera
scene.frame_start = 1; scene.frame_end = 250; scene.frame_set(1)
scene.render.engine = 'CYCLES'
scene.render.resolution_percentage = 50
scene.render.dither_intensity = 0.0
scene.cycles.use_denoising = False
scene.cycles.samples = 10
scene.cycles.sampling_pattern = 'TABULATED_SOBOL'
scene.cycles.light_sampling_threshold = 0.0
scene.cycles.use_adaptive_sampling = False
scene.cycles.use_light_tree = False
scene.cycles.blur_glossy = 0.0
scene.cycles.volume_bounces = 1
scene.cycles.pixel_filter_type = 'GAUSSIAN'
scene.cycles.sample_clamp_indirect = 0.0
scene.view_settings.view_transform = 'Standard'
bpy.context.view_layer.update()
